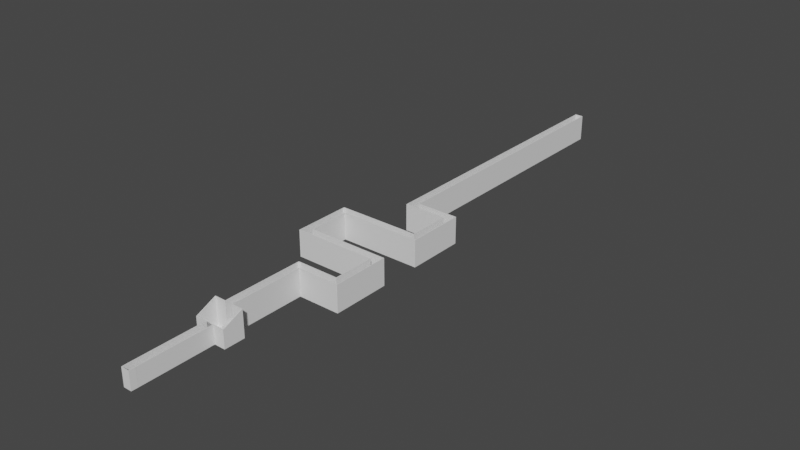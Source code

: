# Source: Module_V.0.3_Clean_1_.blend  (saved by Blender 2.82.7; exported with 4.5.12 LTS)
import bpy
from mathutils import Matrix  # noqa: F401  (used for matrix-valued properties, if any)

bpy.ops.wm.read_factory_settings(use_empty=True)
scene = bpy.context.scene
scene.name = 'Scene'

# ---- collections
col_collection = bpy.data.collections.new('Collection'); scene.collection.children.link(col_collection)

# ---- node groups
ng_auto_smooth = bpy.data.node_groups.new('Auto Smooth', 'GeometryNodeTree')
_s = ng_auto_smooth.interface.new_socket(name='Geometry', in_out='OUTPUT', socket_type='NodeSocketGeometry')
_s = ng_auto_smooth.interface.new_socket(name='Geometry', in_out='INPUT', socket_type='NodeSocketGeometry')
_s = ng_auto_smooth.interface.new_socket(name='Angle', in_out='INPUT', socket_type='NodeSocketFloat')
_s.subtype = 'ANGLE'
_s.min_value = 0.0
_s.max_value = 3.142
ng_auto_smooth.is_modifier = True
_N = ng_auto_smooth.nodes; _L = ng_auto_smooth.links
n0 = _N.new('NodeGroupOutput'); n0.name = 'Group Output'; n0.location = (480, -100)
n1 = _N.new('NodeGroupInput'); n1.name = 'Group Input'; n1.location = (-420, -300)
n2 = _N.new('NodeGroupInput'); n2.name = 'Group Input.001'; n2.location = (-60, -100)
n3 = _N.new('GeometryNodeSetShadeSmooth'); n3.name = 'Set Shade Smooth'; n3.location = (120, -100)
n3.domain = 'EDGE'
n4 = _N.new('GeometryNodeSetShadeSmooth'); n4.name = 'Set Shade Smooth.001'; n4.location = (300, -100)
n5 = _N.new('GeometryNodeInputMeshEdgeAngle'); n5.name = 'Edge Angle'; n5.location = (-420, -220)
n6 = _N.new('GeometryNodeInputEdgeSmooth'); n6.name = 'Is Edge Smooth'; n6.location = (-60, -160)
n7 = _N.new('GeometryNodeInputShadeSmooth'); n7.name = 'Is Face Smooth'; n7.location = (-240, -340)
n8 = _N.new('FunctionNodeBooleanMath'); n8.name = 'Boolean Math'; n8.location = (-60, -220)
n9 = _N.new('FunctionNodeCompare'); n9.name = 'Compare'; n9.location = (-240, -180)
n9.operation = 'LESS_EQUAL'
_L.new(n5.outputs[0], n9.inputs[0])
_L.new(n4.outputs[0], n0.inputs[0])
_L.new(n1.outputs[1], n9.inputs[1])
_L.new(n9.outputs[0], n8.inputs[0])
_L.new(n7.outputs[0], n8.inputs[1])
_L.new(n2.outputs[0], n3.inputs[0])
_L.new(n6.outputs[0], n3.inputs[1])
_L.new(n3.outputs[0], n4.inputs[0])
_L.new(n8.outputs[0], n3.inputs[2])
n0.is_active_output = True

# ---- world
world_world = bpy.data.worlds.new('World'); scene.world = world_world
world_world.use_nodes = True; world_world.node_tree.nodes.clear()
_N = world_world.node_tree.nodes; _L = world_world.node_tree.links
n0 = _N.new('ShaderNodeOutputWorld'); n0.name = 'World Output'; n0.location = (300, 300)
n1 = _N.new('ShaderNodeBackground'); n1.name = 'Background'; n1.location = (10, 300)
n1.inputs[0].default_value = (0.05088, 0.05088, 0.05088, 1.0)
_L.new(n1.outputs[0], n0.inputs[0])
n0.is_active_output = True
world_world.color = (0.05088, 0.05088, 0.05088)
world_world.use_sun_shadow = False
world_world.sun_shadow_jitter_overblur = 0.0

# ---- meshes
me_cube_001 = bpy.data.meshes.new('Cube.001')
me_cube_001.from_pydata([(-1.0, -1.0, -1.0), (-1.0, -1.0, 1.0), (-1.0, 1.0, -1.0), (-1.0, 1.0, 1.0), (1.0, -1.0, -1.0), (1.0, -1.0, 1.0), (1.0, 1.0, -1.0), (1.0, 1.0, 1.0), (-1.0, 1.308, 1.0), (-1.0, 1.308, -1.0), (1.0, 1.308, -1.0), (1.0, 1.308, 1.0), (-1.0, 1.0, 1.0), (1.0, 1.0, 1.0), (-1.0, 1.308, 1.0), (1.0, 1.308, 1.0)], [], [(0, 1, 3, 2), (7, 6, 10, 11), (6, 7, 5, 4), (4, 5, 1, 0), (2, 6, 4, 0), (7, 3, 1, 5), (9, 8, 11, 10), (6, 2, 9, 10), (7, 11, 15, 13), (2, 3, 8, 9), (12, 13, 15, 14), (3, 7, 13, 12), (11, 8, 14, 15), (8, 3, 12, 14)])
_uv = me_cube_001.uv_layers.new(name='UVMap')
_uv.uv.foreach_set('vector', [0.375, 0.0, 0.625, 0.0, 0.625, 0.25, 0.375, 0.25, 0.625, 0.5, 0.375, 0.5, 0.375, 0.5, 0.625, 0.5, 0.375, 0.5, 0.625, 0.5, 0.625, 0.75, 0.375, 0.75, 0.375, 0.75, 0.625, 0.75, 0.625, 1.0, 0.375, 1.0, 0.125, 0.5, 0.375, 0.5, 0.375, 0.75, 0.125, 0.75, 0.625, 0.5, 0.875, 0.5, 0.875, 0.75, 0.625, 0.75, 0.375, 0.25, 0.625, 0.25, 0.625, 0.5, 0.375, 0.5, 0.375, 0.5, 0.125, 0.5, 0.125, 0.5, 0.375, 0.5, 0.625, 0.5, 0.625, 0.5, 0.625, 0.5, 0.625, 0.5, 0.375, 0.25, 0.625, 0.25, 0.625, 0.25, 0.375, 0.25, 0.875, 0.5, 0.625, 0.5, 0.625, 0.5, 0.875, 0.5, 0.875, 0.5, 0.625, 0.5, 0.625, 0.5, 0.875, 0.5, 0.625, 0.5, 0.625, 0.25, 0.625, 0.25, 0.625, 0.5, 0.625, 0.25, 0.625, 0.25, 0.625, 0.25, 0.625, 0.25])
me_cube_001.use_remesh_fix_poles = True
me_cube_001.use_remesh_preserve_attributes = False
me_cube_001.use_mirror_vertex_groups = False
me_cube_001.update()
me_cube_002 = bpy.data.meshes.new('Cube.002')
me_cube_002.from_pydata([(-0.2116, -1.0, -7.519), (-0.2116, -1.0, 1.0), (-0.2116, 1.0, -7.519), (-0.2116, 1.0, 1.0), (1.0, -1.0, -7.519), (1.0, -1.0, 1.0), (1.0, 1.0, -7.519), (1.0, 1.0, 1.0)], [], [(0, 1, 3, 2), (2, 3, 7, 6), (6, 7, 5, 4), (4, 5, 1, 0), (2, 6, 4, 0), (7, 3, 1, 5)])
_uv = me_cube_002.uv_layers.new(name='UVMap')
_uv.uv.foreach_set('vector', [0.375, 0.0, 0.625, 0.0, 0.625, 0.25, 0.375, 0.25, 0.375, 0.25, 0.625, 0.25, 0.625, 0.5, 0.375, 0.5, 0.375, 0.5, 0.625, 0.5, 0.625, 0.75, 0.375, 0.75, 0.375, 0.75, 0.625, 0.75, 0.625, 1.0, 0.375, 1.0, 0.125, 0.5, 0.375, 0.5, 0.375, 0.75, 0.125, 0.75, 0.625, 0.5, 0.875, 0.5, 0.875, 0.75, 0.625, 0.75])
me_cube_002.use_remesh_fix_poles = True
me_cube_002.use_remesh_preserve_attributes = False
me_cube_002.use_mirror_vertex_groups = False
me_cube_002.update()
me_cube_003 = bpy.data.meshes.new('Cube.003')
me_cube_003.from_pydata([(-0.2116, -1.0, -1.0), (-0.2116, -1.0, 7.519), (-0.8034, 1.0, -1.0), (-0.8034, 1.0, 7.519), (1.0, -1.0, -1.0), (1.0, -1.0, 7.519), (1.0, 1.0, -1.0), (1.0, 1.0, 7.519)], [], [(0, 1, 3, 2), (2, 3, 7, 6), (6, 7, 5, 4), (4, 5, 1, 0), (2, 6, 4, 0), (7, 3, 1, 5)])
_uv = me_cube_003.uv_layers.new(name='UVMap')
_uv.uv.foreach_set('vector', [0.375, 0.0, 0.625, 0.0, 0.625, 0.25, 0.375, 0.25, 0.375, 0.25, 0.625, 0.25, 0.625, 0.5, 0.375, 0.5, 0.375, 0.5, 0.625, 0.5, 0.625, 0.75, 0.375, 0.75, 0.375, 0.75, 0.625, 0.75, 0.625, 1.0, 0.375, 1.0, 0.125, 0.5, 0.375, 0.5, 0.375, 0.75, 0.125, 0.75, 0.625, 0.5, 0.875, 0.5, 0.875, 0.75, 0.625, 0.75])
me_cube_003.use_remesh_fix_poles = True
me_cube_003.use_remesh_preserve_attributes = False
me_cube_003.use_mirror_vertex_groups = False
me_cube_003.update()
me_cube_004 = bpy.data.meshes.new('Cube.004')
me_cube_004.from_pydata([(-1.0, -1.0, -0.02815), (-1.0, -1.0, 0.02815), (-1.0, 1.0, -0.02815), (-1.0, 1.0, 0.02815), (1.0, -1.0, -0.02815), (1.0, -1.0, 0.02815), (1.0, 1.0, -0.02815), (1.0, 1.0, 0.02815)], [], [(0, 1, 3, 2), (6, 7, 5, 4), (4, 5, 1, 0), (2, 6, 4, 0), (7, 3, 1, 5), (2, 3, 7, 6)])
_uv = me_cube_004.uv_layers.new(name='UVMap')
_uv.uv.foreach_set('vector', [0.375, 0.0, 0.625, 0.0, 0.625, 0.25, 0.375, 0.25, 0.375, 0.5, 0.625, 0.5, 0.625, 0.75, 0.375, 0.75, 0.375, 0.75, 0.625, 0.75, 0.625, 1.0, 0.375, 1.0, 0.125, 0.5, 0.375, 0.5, 0.375, 0.75, 0.125, 0.75, 0.625, 0.5, 0.875, 0.5, 0.875, 0.75, 0.625, 0.75, 0.125, 0.5, 0.875, 0.5, 0.625, 0.5, 0.375, 0.5])
me_cube_004.use_remesh_fix_poles = True
me_cube_004.use_remesh_preserve_attributes = False
me_cube_004.use_mirror_vertex_groups = False
me_cube_004.update()
me_cube_005 = bpy.data.meshes.new('Cube.005')
me_cube_005.from_pydata([(-0.2116, -1.0, -7.519), (-0.2116, -1.0, 1.0), (-0.8034, 1.0, -7.519), (-0.8034, 1.0, 1.0), (1.0, -1.0, -7.519), (1.0, -1.0, 1.0), (1.0, 1.0, -7.519), (1.0, 1.0, 1.0)], [], [(0, 1, 3, 2), (2, 3, 7, 6), (6, 7, 5, 4), (4, 5, 1, 0), (2, 6, 4, 0), (7, 3, 1, 5)])
_uv = me_cube_005.uv_layers.new(name='UVMap')
_uv.uv.foreach_set('vector', [0.375, 0.0, 0.625, 0.0, 0.625, 0.25, 0.375, 0.25, 0.375, 0.25, 0.625, 0.25, 0.625, 0.5, 0.375, 0.5, 0.375, 0.5, 0.625, 0.5, 0.625, 0.75, 0.375, 0.75, 0.375, 0.75, 0.625, 0.75, 0.625, 1.0, 0.375, 1.0, 0.125, 0.5, 0.375, 0.5, 0.375, 0.75, 0.125, 0.75, 0.625, 0.5, 0.875, 0.5, 0.875, 0.75, 0.625, 0.75])
me_cube_005.use_remesh_fix_poles = True
me_cube_005.use_remesh_preserve_attributes = False
me_cube_005.use_mirror_vertex_groups = False
me_cube_005.update()
me_cube_006 = bpy.data.meshes.new('Cube.006')
me_cube_006.from_pydata([(30.0, -300.0, 144.9), (34.26, -300.0, 144.9), (30.0, 300.0, 144.9), (34.26, 300.0, 144.9), (30.0, -300.0, -0.5), (34.26, -300.0, -0.5), (30.0, 300.0, -0.5), (34.26, 300.0, -0.5)], [], [(0, 1, 3, 2), (2, 3, 7, 6), (6, 7, 5, 4), (4, 5, 1, 0), (2, 6, 4, 0), (7, 3, 1, 5)])
_uv = me_cube_006.uv_layers.new(name='UVMap')
_uv.uv.foreach_set('vector', [0.375, 0.0, 0.625, 0.0, 0.625, 0.25, 0.375, 0.25, 0.375, 0.25, 0.625, 0.25, 0.625, 0.5, 0.375, 0.5, 0.375, 0.5, 0.625, 0.5, 0.625, 0.75, 0.375, 0.75, 0.375, 0.75, 0.625, 0.75, 0.625, 1.0, 0.375, 1.0, 0.125, 0.5, 0.375, 0.5, 0.375, 0.75, 0.125, 0.75, 0.625, 0.5, 0.875, 0.5, 0.875, 0.75, 0.625, 0.75])
me_cube_006.use_remesh_fix_poles = True
me_cube_006.use_remesh_preserve_attributes = False
me_cube_006.use_mirror_vertex_groups = False
me_cube_006.update()
me_cube_007 = bpy.data.meshes.new('Cube.007')
me_cube_007.from_pydata([(-0.2116, -1.0, -1.0), (-0.2116, -1.0, 7.519), (-0.2116, 1.0, -1.0), (-0.2116, 1.0, 7.519), (1.0, -1.0, -1.0), (1.0, -1.0, 7.519), (1.0, 1.0, -1.0), (1.0, 1.0, 7.519)], [], [(0, 1, 3, 2), (2, 3, 7, 6), (6, 7, 5, 4), (4, 5, 1, 0), (2, 6, 4, 0), (7, 3, 1, 5)])
_uv = me_cube_007.uv_layers.new(name='UVMap')
_uv.uv.foreach_set('vector', [0.375, 0.0, 0.625, 0.0, 0.625, 0.25, 0.375, 0.25, 0.375, 0.25, 0.625, 0.25, 0.625, 0.5, 0.375, 0.5, 0.375, 0.5, 0.625, 0.5, 0.625, 0.75, 0.375, 0.75, 0.375, 0.75, 0.625, 0.75, 0.625, 1.0, 0.375, 1.0, 0.125, 0.5, 0.375, 0.5, 0.375, 0.75, 0.125, 0.75, 0.625, 0.5, 0.875, 0.5, 0.875, 0.75, 0.625, 0.75])
me_cube_007.use_remesh_fix_poles = True
me_cube_007.use_remesh_preserve_attributes = False
me_cube_007.use_mirror_vertex_groups = False
me_cube_007.update()
me_cube_008 = bpy.data.meshes.new('Cube.008')
me_cube_008.from_pydata([(-0.2116, -1.0, -1.0), (-0.2116, -1.0, 7.519), (-0.2116, 1.0, -1.0), (-0.2116, 1.0, 7.519), (1.0, -1.0, -1.0), (1.0, -1.0, 7.519), (1.0, 1.0, -1.0), (1.0, 1.0, 7.519)], [], [(0, 1, 3, 2), (2, 3, 7, 6), (6, 7, 5, 4), (4, 5, 1, 0), (2, 6, 4, 0), (7, 3, 1, 5)])
_uv = me_cube_008.uv_layers.new(name='UVMap')
_uv.uv.foreach_set('vector', [0.375, 0.0, 0.625, 0.0, 0.625, 0.25, 0.375, 0.25, 0.375, 0.25, 0.625, 0.25, 0.625, 0.5, 0.375, 0.5, 0.375, 0.5, 0.625, 0.5, 0.625, 0.75, 0.375, 0.75, 0.375, 0.75, 0.625, 0.75, 0.625, 1.0, 0.375, 1.0, 0.125, 0.5, 0.375, 0.5, 0.375, 0.75, 0.125, 0.75, 0.625, 0.5, 0.875, 0.5, 0.875, 0.75, 0.625, 0.75])
me_cube_008.use_remesh_fix_poles = True
me_cube_008.use_remesh_preserve_attributes = False
me_cube_008.use_mirror_vertex_groups = False
me_cube_008.update()
me_cube_009 = bpy.data.meshes.new('Cube.009')
me_cube_009.from_pydata([(-0.8034, -1.0, -1.0), (-0.8034, -1.0, 7.519), (-0.8034, 1.0, -1.0), (-0.8034, 1.0, 7.519), (1.0, -1.0, -1.0), (1.0, -1.0, 7.519), (1.0, 1.0, -1.0), (1.0, 1.0, 7.519)], [], [(0, 1, 3, 2), (2, 3, 7, 6), (6, 7, 5, 4), (4, 5, 1, 0), (2, 6, 4, 0), (7, 3, 1, 5)])
_uv = me_cube_009.uv_layers.new(name='UVMap')
_uv.uv.foreach_set('vector', [0.375, 0.0, 0.625, 0.0, 0.625, 0.25, 0.375, 0.25, 0.375, 0.25, 0.625, 0.25, 0.625, 0.5, 0.375, 0.5, 0.375, 0.5, 0.625, 0.5, 0.625, 0.75, 0.375, 0.75, 0.375, 0.75, 0.625, 0.75, 0.625, 1.0, 0.375, 1.0, 0.125, 0.5, 0.375, 0.5, 0.375, 0.75, 0.125, 0.75, 0.625, 0.5, 0.875, 0.5, 0.875, 0.75, 0.625, 0.75])
me_cube_009.use_remesh_fix_poles = True
me_cube_009.use_remesh_preserve_attributes = False
me_cube_009.use_mirror_vertex_groups = False
me_cube_009.update()
me_cube_010 = bpy.data.meshes.new('Cube.010')
me_cube_010.from_pydata([(-0.8034, -1.0, -1.0), (-0.8034, -1.0, 7.519), (-0.8034, 1.0, -1.0), (-0.8034, 1.0, 7.519), (1.0, -1.0, -1.0), (1.0, -1.0, 7.519), (1.0, 1.0, -1.0), (1.0, 1.0, 7.519)], [], [(0, 1, 3, 2), (2, 3, 7, 6), (6, 7, 5, 4), (4, 5, 1, 0), (2, 6, 4, 0), (7, 3, 1, 5)])
_uv = me_cube_010.uv_layers.new(name='UVMap')
_uv.uv.foreach_set('vector', [0.375, 0.0, 0.625, 0.0, 0.625, 0.25, 0.375, 0.25, 0.375, 0.25, 0.625, 0.25, 0.625, 0.5, 0.375, 0.5, 0.375, 0.5, 0.625, 0.5, 0.625, 0.75, 0.375, 0.75, 0.375, 0.75, 0.625, 0.75, 0.625, 1.0, 0.375, 1.0, 0.125, 0.5, 0.375, 0.5, 0.375, 0.75, 0.125, 0.75, 0.625, 0.5, 0.875, 0.5, 0.875, 0.75, 0.625, 0.75])
me_cube_010.use_remesh_fix_poles = True
me_cube_010.use_remesh_preserve_attributes = False
me_cube_010.use_mirror_vertex_groups = False
me_cube_010.update()
me_cube_011 = bpy.data.meshes.new('Cube.011')
me_cube_011.from_pydata([(-1.0, -1.154, -1.0), (-1.0, -1.154, 100.0), (-1.0, 1.0, -1.0), (-1.0, 1.0, 100.0), (1.0, -1.154, -1.0), (1.0, -1.154, 100.0), (1.0, 1.0, -1.0), (1.0, 1.0, 100.0), (-1.0, 1.308, 1.0), (-1.0, 1.308, -1.0), (1.0, 1.308, -1.0), (1.0, 1.308, 1.0), (-1.0, 1.0, 100.0), (1.0, 1.0, 100.0), (-1.0, 1.308, 100.0), (1.0, 1.308, 100.0)], [], [(0, 1, 3, 2), (7, 6, 10, 11), (6, 7, 5, 4), (4, 5, 1, 0), (2, 6, 4, 0), (7, 3, 1, 5), (9, 8, 11, 10), (6, 2, 9, 10), (7, 11, 15, 13), (2, 3, 8, 9), (12, 13, 15, 14), (3, 7, 13, 12), (11, 8, 14, 15), (8, 3, 12, 14)])
_uv = me_cube_011.uv_layers.new(name='UVMap')
_uv.uv.foreach_set('vector', [0.375, 0.0, 0.625, 0.0, 0.625, 0.25, 0.375, 0.25, 0.625, 0.5, 0.375, 0.5, 0.375, 0.5, 0.625, 0.5, 0.375, 0.5, 0.625, 0.5, 0.625, 0.75, 0.375, 0.75, 0.375, 0.75, 0.625, 0.75, 0.625, 1.0, 0.375, 1.0, 0.125, 0.5, 0.375, 0.5, 0.375, 0.75, 0.125, 0.75, 0.625, 0.5, 0.875, 0.5, 0.875, 0.75, 0.625, 0.75, 0.375, 0.25, 0.625, 0.25, 0.625, 0.5, 0.375, 0.5, 0.375, 0.5, 0.125, 0.5, 0.125, 0.5, 0.375, 0.5, 0.625, 0.5, 0.625, 0.5, 0.625, 0.5, 0.625, 0.5, 0.375, 0.25, 0.625, 0.25, 0.625, 0.25, 0.375, 0.25, 0.875, 0.5, 0.625, 0.5, 0.625, 0.5, 0.875, 0.5, 0.875, 0.5, 0.625, 0.5, 0.625, 0.5, 0.875, 0.5, 0.625, 0.5, 0.625, 0.25, 0.625, 0.25, 0.625, 0.5, 0.625, 0.25, 0.625, 0.25, 0.625, 0.25, 0.625, 0.25])
me_cube_011.use_remesh_fix_poles = True
me_cube_011.use_remesh_preserve_attributes = False
me_cube_011.use_mirror_vertex_groups = False
me_cube_011.update()
me_cube_012 = bpy.data.meshes.new('Cube.012')
me_cube_012.from_pydata([(-0.8018, -1.0, -7.519), (-0.8018, -1.0, 1.0), (-0.8018, 1.2, -7.519), (-0.8018, 1.2, 1.0), (1.0, -1.0, -7.519), (1.0, -1.0, 1.0), (1.0, 1.2, -7.519), (1.0, 1.2, 1.0)], [], [(0, 1, 3, 2), (2, 3, 7, 6), (6, 7, 5, 4), (4, 5, 1, 0), (2, 6, 4, 0), (7, 3, 1, 5)])
_uv = me_cube_012.uv_layers.new(name='UVMap')
_uv.uv.foreach_set('vector', [0.375, 0.0, 0.625, 0.0, 0.625, 0.25, 0.375, 0.25, 0.375, 0.25, 0.625, 0.25, 0.625, 0.5, 0.375, 0.5, 0.375, 0.5, 0.625, 0.5, 0.625, 0.75, 0.375, 0.75, 0.375, 0.75, 0.625, 0.75, 0.625, 1.0, 0.375, 1.0, 0.125, 0.5, 0.375, 0.5, 0.375, 0.75, 0.125, 0.75, 0.625, 0.5, 0.875, 0.5, 0.875, 0.75, 0.625, 0.75])
me_cube_012.use_remesh_fix_poles = True
me_cube_012.use_remesh_preserve_attributes = False
me_cube_012.use_mirror_vertex_groups = False
me_cube_012.update()
me_cube_013 = bpy.data.meshes.new('Cube.013')
me_cube_013.from_pydata([(-0.8018, -1.0, -1.0), (-0.8018, -1.0, 7.519), (-0.8018, 1.0, -1.0), (-0.8018, 1.0, 7.519), (1.0, -1.0, -1.0), (1.0, -1.0, 7.519), (1.0, 1.0, -1.0), (1.0, 1.0, 7.519)], [], [(0, 1, 3, 2), (2, 3, 7, 6), (6, 7, 5, 4), (4, 5, 1, 0), (2, 6, 4, 0), (7, 3, 1, 5)])
_uv = me_cube_013.uv_layers.new(name='UVMap')
_uv.uv.foreach_set('vector', [0.375, 0.0, 0.625, 0.0, 0.625, 0.25, 0.375, 0.25, 0.375, 0.25, 0.625, 0.25, 0.625, 0.5, 0.375, 0.5, 0.375, 0.5, 0.625, 0.5, 0.625, 0.75, 0.375, 0.75, 0.375, 0.75, 0.625, 0.75, 0.625, 1.0, 0.375, 1.0, 0.125, 0.5, 0.375, 0.5, 0.375, 0.75, 0.125, 0.75, 0.625, 0.5, 0.875, 0.5, 0.875, 0.75, 0.625, 0.75])
me_cube_013.use_remesh_fix_poles = True
me_cube_013.use_remesh_preserve_attributes = False
me_cube_013.use_mirror_vertex_groups = False
me_cube_013.update()
me_cube_014 = bpy.data.meshes.new('Cube.014')
me_cube_014.from_pydata([(-1.0, -1.154, -1.0), (-1.0, -1.154, 100.0), (-1.0, 1.0, -1.0), (-1.0, 1.0, 100.0), (1.0, -1.154, -1.0), (1.0, -1.154, 100.0), (1.0, 1.0, -1.0), (1.0, 1.0, 100.0), (-1.0, 1.308, 1.0), (-1.0, 1.308, -1.0), (1.0, 1.308, -1.0), (1.0, 1.308, 1.0), (-1.0, 1.0, 100.0), (1.0, 1.0, 100.0), (-1.0, 1.308, 100.0), (1.0, 1.308, 100.0)], [], [(0, 1, 3, 2), (7, 6, 10, 11), (6, 7, 5, 4), (4, 5, 1, 0), (2, 6, 4, 0), (7, 3, 1, 5), (9, 8, 11, 10), (6, 2, 9, 10), (7, 11, 15, 13), (2, 3, 8, 9), (12, 13, 15, 14), (3, 7, 13, 12), (11, 8, 14, 15), (8, 3, 12, 14)])
_uv = me_cube_014.uv_layers.new(name='UVMap')
_uv.uv.foreach_set('vector', [0.375, 0.0, 0.625, 0.0, 0.625, 0.25, 0.375, 0.25, 0.625, 0.5, 0.375, 0.5, 0.375, 0.5, 0.625, 0.5, 0.375, 0.5, 0.625, 0.5, 0.625, 0.75, 0.375, 0.75, 0.375, 0.75, 0.625, 0.75, 0.625, 1.0, 0.375, 1.0, 0.125, 0.5, 0.375, 0.5, 0.375, 0.75, 0.125, 0.75, 0.625, 0.5, 0.875, 0.5, 0.875, 0.75, 0.625, 0.75, 0.375, 0.25, 0.625, 0.25, 0.625, 0.5, 0.375, 0.5, 0.375, 0.5, 0.125, 0.5, 0.125, 0.5, 0.375, 0.5, 0.625, 0.5, 0.625, 0.5, 0.625, 0.5, 0.625, 0.5, 0.375, 0.25, 0.625, 0.25, 0.625, 0.25, 0.375, 0.25, 0.875, 0.5, 0.625, 0.5, 0.625, 0.5, 0.875, 0.5, 0.875, 0.5, 0.625, 0.5, 0.625, 0.5, 0.875, 0.5, 0.625, 0.5, 0.625, 0.25, 0.625, 0.25, 0.625, 0.5, 0.625, 0.25, 0.625, 0.25, 0.625, 0.25, 0.625, 0.25])
me_cube_014.use_remesh_fix_poles = True
me_cube_014.use_remesh_preserve_attributes = False
me_cube_014.use_mirror_vertex_groups = False
me_cube_014.update()
me_cube_015 = bpy.data.meshes.new('Cube.015')
me_cube_015.from_pydata([(-0.8017, -6.46, -1.0), (-0.8017, -6.46, 7.519), (-0.8017, 1.0, -1.0), (-0.8017, 1.0, 7.519), (1.0, -6.46, -1.0), (1.0, -6.46, 7.519), (1.0, 1.0, -1.0), (1.0, 1.0, 7.519)], [], [(0, 1, 3, 2), (2, 3, 7, 6), (6, 7, 5, 4), (4, 5, 1, 0), (2, 6, 4, 0), (7, 3, 1, 5)])
_uv = me_cube_015.uv_layers.new(name='UVMap')
_uv.uv.foreach_set('vector', [0.375, 0.0, 0.625, 0.0, 0.625, 0.25, 0.375, 0.25, 0.375, 0.25, 0.625, 0.25, 0.625, 0.5, 0.375, 0.5, 0.375, 0.5, 0.625, 0.5, 0.625, 0.75, 0.375, 0.75, 0.375, 0.75, 0.625, 0.75, 0.625, 1.0, 0.375, 1.0, 0.125, 0.5, 0.375, 0.5, 0.375, 0.75, 0.125, 0.75, 0.625, 0.5, 0.875, 0.5, 0.875, 0.75, 0.625, 0.75])
me_cube_015.use_remesh_fix_poles = True
me_cube_015.use_remesh_preserve_attributes = False
me_cube_015.use_mirror_vertex_groups = False
me_cube_015.update()
me_cube_016 = bpy.data.meshes.new('Cube.016')
me_cube_016.from_pydata([(-0.9009, -3.922, -4.259), (-0.9009, -3.922, 4.259), (-0.9009, 3.73, -4.259), (-0.9009, 3.73, 4.259), (0.9009, -3.922, -4.259), (0.9009, -3.922, 4.259), (0.9009, 3.73, -4.259), (0.9009, 3.73, 4.259)], [], [(0, 1, 3, 2), (2, 3, 7, 6), (6, 7, 5, 4), (4, 5, 1, 0), (2, 6, 4, 0), (7, 3, 1, 5)])
_uv = me_cube_016.uv_layers.new(name='UVMap')
_uv.uv.foreach_set('vector', [0.375, 0.0, 0.625, 0.0, 0.625, 0.25, 0.375, 0.25, 0.375, 0.25, 0.625, 0.25, 0.625, 0.5, 0.375, 0.5, 0.375, 0.5, 0.625, 0.5, 0.625, 0.75, 0.375, 0.75, 0.375, 0.75, 0.625, 0.75, 0.625, 1.0, 0.375, 1.0, 0.125, 0.5, 0.375, 0.5, 0.375, 0.75, 0.125, 0.75, 0.625, 0.5, 0.875, 0.5, 0.875, 0.75, 0.625, 0.75])
me_cube_016.use_remesh_fix_poles = True
me_cube_016.use_remesh_preserve_attributes = False
me_cube_016.use_mirror_vertex_groups = False
me_cube_016.update()
me_cube_017 = bpy.data.meshes.new('Cube.017')
me_cube_017.from_pydata([(-1.0, -1.154, -1.0), (-1.0, -1.154, 100.0), (-1.0, 1.0, -1.0), (-1.0, 1.0, 100.0), (1.0, -1.154, -1.0), (1.0, -1.154, 100.0), (1.0, 1.0, -1.0), (1.0, 1.0, 100.0), (-1.0, 1.308, 1.0), (-1.0, 1.308, -1.0), (1.0, 1.308, -1.0), (1.0, 1.308, 1.0), (-1.0, 1.0, 100.0), (1.0, 1.0, 100.0), (-1.0, 1.308, 100.0), (1.0, 1.308, 100.0)], [], [(0, 1, 3, 2), (7, 6, 10, 11), (6, 7, 5, 4), (4, 5, 1, 0), (2, 6, 4, 0), (7, 3, 1, 5), (9, 8, 11, 10), (6, 2, 9, 10), (7, 11, 15, 13), (2, 3, 8, 9), (12, 13, 15, 14), (3, 7, 13, 12), (11, 8, 14, 15), (8, 3, 12, 14)])
_uv = me_cube_017.uv_layers.new(name='UVMap')
_uv.uv.foreach_set('vector', [0.375, 0.0, 0.625, 0.0, 0.625, 0.25, 0.375, 0.25, 0.625, 0.5, 0.375, 0.5, 0.375, 0.5, 0.625, 0.5, 0.375, 0.5, 0.625, 0.5, 0.625, 0.75, 0.375, 0.75, 0.375, 0.75, 0.625, 0.75, 0.625, 1.0, 0.375, 1.0, 0.125, 0.5, 0.375, 0.5, 0.375, 0.75, 0.125, 0.75, 0.625, 0.5, 0.875, 0.5, 0.875, 0.75, 0.625, 0.75, 0.375, 0.25, 0.625, 0.25, 0.625, 0.5, 0.375, 0.5, 0.375, 0.5, 0.125, 0.5, 0.125, 0.5, 0.375, 0.5, 0.625, 0.5, 0.625, 0.5, 0.625, 0.5, 0.625, 0.5, 0.375, 0.25, 0.625, 0.25, 0.625, 0.25, 0.375, 0.25, 0.875, 0.5, 0.625, 0.5, 0.625, 0.5, 0.875, 0.5, 0.875, 0.5, 0.625, 0.5, 0.625, 0.5, 0.875, 0.5, 0.625, 0.5, 0.625, 0.25, 0.625, 0.25, 0.625, 0.5, 0.625, 0.25, 0.625, 0.25, 0.625, 0.25, 0.625, 0.25])
me_cube_017.use_remesh_fix_poles = True
me_cube_017.use_remesh_preserve_attributes = False
me_cube_017.use_mirror_vertex_groups = False
me_cube_017.update()
me_cube_018 = bpy.data.meshes.new('Cube.018')
me_cube_018.from_pydata([(-0.9009, -6.587, -4.259), (-0.9009, -6.587, 4.259), (-0.9009, 3.73, -4.259), (-0.9009, 3.73, 4.259), (0.9009, -6.587, -4.259), (0.9009, -6.587, 4.259), (0.9009, 3.73, -4.259), (0.9009, 3.73, 4.259)], [], [(0, 1, 3, 2), (2, 3, 7, 6), (6, 7, 5, 4), (4, 5, 1, 0), (2, 6, 4, 0), (7, 3, 1, 5)])
_uv = me_cube_018.uv_layers.new(name='UVMap')
_uv.uv.foreach_set('vector', [0.375, 0.0, 0.625, 0.0, 0.625, 0.25, 0.375, 0.25, 0.375, 0.25, 0.625, 0.25, 0.625, 0.5, 0.375, 0.5, 0.375, 0.5, 0.625, 0.5, 0.625, 0.75, 0.375, 0.75, 0.375, 0.75, 0.625, 0.75, 0.625, 1.0, 0.375, 1.0, 0.125, 0.5, 0.375, 0.5, 0.375, 0.75, 0.125, 0.75, 0.625, 0.5, 0.875, 0.5, 0.875, 0.75, 0.625, 0.75])
me_cube_018.use_remesh_fix_poles = True
me_cube_018.use_remesh_preserve_attributes = False
me_cube_018.use_mirror_vertex_groups = False
me_cube_018.update()
me_cube_019 = bpy.data.meshes.new('Cube.019')
me_cube_019.from_pydata([(-1.0, -1.154, -1.0), (-1.0, -1.154, 100.0), (-1.0, 0.7786, -1.0), (1.0, -1.154, -1.0), (1.0, -1.154, 100.0), (1.0, 0.7786, -1.0), (-1.0, 1.308, -1.0), (1.0, 1.308, -1.0), (-1.0, 0.7786, 100.0), (1.0, 0.7786, 100.0), (-1.0, 1.308, 100.0), (1.0, 1.308, 100.0), (-1.0, -0.62, -1.0), (-1.0, -0.62, 100.0), (1.0, -0.62, -1.0), (1.0, -0.62, 100.0)], [], [(14, 15, 4, 3), (3, 4, 1, 0), (12, 14, 3, 0), (15, 13, 1, 4), (11, 9, 5, 7), (5, 2, 6, 7), (8, 9, 11, 10), (10, 6, 2, 8), (5, 9, 8, 2), (0, 1, 13, 12), (13, 15, 14, 12)])
_uv = me_cube_019.uv_layers.new(name='UVMap')
_uv.uv.foreach_set('vector', [0.375, 0.7169, 0.625, 0.7169, 0.625, 0.75, 0.375, 0.75, 0.375, 0.75, 0.625, 0.75, 0.625, 1.0, 0.375, 1.0, 0.125, 0.7169, 0.375, 0.7169, 0.375, 0.75, 0.125, 0.75, 0.625, 0.7169, 0.875, 0.7169, 0.875, 0.75, 0.625, 0.75, 0.625, 0.5, 0.625, 0.5, 0.375, 0.5, 0.375, 0.5, 0.375, 0.5, 0.125, 0.5, 0.125, 0.5, 0.375, 0.5, 0.875, 0.5, 0.625, 0.5, 0.625, 0.5, 0.875, 0.5, 0.875, 0.5, 0.125, 0.5, 0.125, 0.5, 0.875, 0.5, 0.375, 0.5, 0.625, 0.5, 0.875, 0.5, 0.125, 0.5, 0.375, 0.0, 0.625, 0.0, 0.625, 0.0331, 0.375, 0.0331, 0.625, 0.0331, 0.625, 0.7169, 0.375, 0.7169, 0.375, 0.0331])
me_cube_019.use_remesh_fix_poles = True
me_cube_019.use_remesh_preserve_attributes = False
me_cube_019.use_mirror_vertex_groups = False
me_cube_019.update()
me_cube_020 = bpy.data.meshes.new('Cube.020')
me_cube_020.from_pydata([(-0.9009, -4.987, -4.259), (-0.9009, -4.987, 4.259), (-0.9009, 6.434, -4.259), (-0.9009, 6.434, 4.259), (0.9009, -4.987, -4.259), (0.9009, -4.987, 4.259), (0.9009, 6.434, -4.259), (0.9009, 6.434, 4.259)], [], [(0, 1, 3, 2), (2, 3, 7, 6), (6, 7, 5, 4), (4, 5, 1, 0), (2, 6, 4, 0), (7, 3, 1, 5)])
_uv = me_cube_020.uv_layers.new(name='UVMap')
_uv.uv.foreach_set('vector', [0.375, 0.0, 0.625, 0.0, 0.625, 0.25, 0.375, 0.25, 0.375, 0.25, 0.625, 0.25, 0.625, 0.5, 0.375, 0.5, 0.375, 0.5, 0.625, 0.5, 0.625, 0.75, 0.375, 0.75, 0.375, 0.75, 0.625, 0.75, 0.625, 1.0, 0.375, 1.0, 0.125, 0.5, 0.375, 0.5, 0.375, 0.75, 0.125, 0.75, 0.625, 0.5, 0.875, 0.5, 0.875, 0.75, 0.625, 0.75])
me_cube_020.use_remesh_fix_poles = True
me_cube_020.use_remesh_preserve_attributes = False
me_cube_020.use_mirror_vertex_groups = False
me_cube_020.update()
me_cube_021 = bpy.data.meshes.new('Cube.021')
me_cube_021.from_pydata([(-0.9009, -12.19, -4.259), (-0.9009, -12.19, 4.259), (-0.9009, 5.123, -4.259), (-0.9009, 5.123, 4.259), (0.9009, -12.19, -4.259), (0.9009, -12.19, 4.259), (0.9009, 5.123, -4.259), (0.9009, 5.123, 4.259)], [], [(0, 1, 3, 2), (2, 3, 7, 6), (6, 7, 5, 4), (4, 5, 1, 0), (2, 6, 4, 0), (7, 3, 1, 5)])
_uv = me_cube_021.uv_layers.new(name='UVMap')
_uv.uv.foreach_set('vector', [0.375, 0.0, 0.625, 0.0, 0.625, 0.25, 0.375, 0.25, 0.375, 0.25, 0.625, 0.25, 0.625, 0.5, 0.375, 0.5, 0.375, 0.5, 0.625, 0.5, 0.625, 0.75, 0.375, 0.75, 0.375, 0.75, 0.625, 0.75, 0.625, 1.0, 0.375, 1.0, 0.125, 0.5, 0.375, 0.5, 0.375, 0.75, 0.125, 0.75, 0.625, 0.5, 0.875, 0.5, 0.875, 0.75, 0.625, 0.75])
me_cube_021.use_remesh_fix_poles = True
me_cube_021.use_remesh_preserve_attributes = False
me_cube_021.use_mirror_vertex_groups = False
me_cube_021.update()
me_cube_022 = bpy.data.meshes.new('Cube.022')
me_cube_022.from_pydata([(-0.9009, -7.996, -4.26), (-0.9009, -7.996, 4.259), (-0.9009, 6.985, -4.259), (-0.9009, 6.985, 4.259), (0.9009, -7.996, -4.26), (0.9009, -7.996, 4.259), (0.9009, 6.985, -4.259), (0.9009, 6.985, 4.259)], [], [(0, 1, 3, 2), (2, 3, 7, 6), (6, 7, 5, 4), (4, 5, 1, 0), (2, 6, 4, 0), (7, 3, 1, 5)])
_uv = me_cube_022.uv_layers.new(name='UVMap')
_uv.uv.foreach_set('vector', [0.375, 0.0, 0.625, 0.0, 0.625, 0.25, 0.375, 0.25, 0.375, 0.25, 0.625, 0.25, 0.625, 0.5, 0.375, 0.5, 0.375, 0.5, 0.625, 0.5, 0.625, 0.75, 0.375, 0.75, 0.375, 0.75, 0.625, 0.75, 0.625, 1.0, 0.375, 1.0, 0.125, 0.5, 0.375, 0.5, 0.375, 0.75, 0.125, 0.75, 0.625, 0.5, 0.875, 0.5, 0.875, 0.75, 0.625, 0.75])
me_cube_022.use_remesh_fix_poles = True
me_cube_022.use_remesh_preserve_attributes = False
me_cube_022.use_mirror_vertex_groups = False
me_cube_022.update()
me_cube_023 = bpy.data.meshes.new('Cube.023')
me_cube_023.from_pydata([(-1.0, -1.154, -1.0), (-1.0, -1.154, 100.0), (-1.0, 1.0, -1.0), (-1.0, 1.0, 100.0), (1.0, -1.154, -1.0), (1.0, -1.154, 100.0), (1.0, 1.0, -1.0), (1.0, 1.0, 100.0), (-1.0, 1.308, 1.0), (-1.0, 1.308, -1.0), (1.0, 1.308, -1.0), (1.0, 1.308, 1.0), (-1.0, 1.0, 100.0), (1.0, 1.0, 100.0), (-1.0, 1.308, 100.0), (1.0, 1.308, 100.0)], [], [(0, 1, 3, 2), (7, 6, 10, 11), (6, 7, 5, 4), (4, 5, 1, 0), (2, 6, 4, 0), (7, 3, 1, 5), (9, 8, 11, 10), (6, 2, 9, 10), (7, 11, 15, 13), (2, 3, 8, 9), (12, 13, 15, 14), (3, 7, 13, 12), (11, 8, 14, 15), (8, 3, 12, 14)])
_uv = me_cube_023.uv_layers.new(name='UVMap')
_uv.uv.foreach_set('vector', [0.375, 0.0, 0.625, 0.0, 0.625, 0.25, 0.375, 0.25, 0.625, 0.5, 0.375, 0.5, 0.375, 0.5, 0.625, 0.5, 0.375, 0.5, 0.625, 0.5, 0.625, 0.75, 0.375, 0.75, 0.375, 0.75, 0.625, 0.75, 0.625, 1.0, 0.375, 1.0, 0.125, 0.5, 0.375, 0.5, 0.375, 0.75, 0.125, 0.75, 0.625, 0.5, 0.875, 0.5, 0.875, 0.75, 0.625, 0.75, 0.375, 0.25, 0.625, 0.25, 0.625, 0.5, 0.375, 0.5, 0.375, 0.5, 0.125, 0.5, 0.125, 0.5, 0.375, 0.5, 0.625, 0.5, 0.625, 0.5, 0.625, 0.5, 0.625, 0.5, 0.375, 0.25, 0.625, 0.25, 0.625, 0.25, 0.375, 0.25, 0.875, 0.5, 0.625, 0.5, 0.625, 0.5, 0.875, 0.5, 0.875, 0.5, 0.625, 0.5, 0.625, 0.5, 0.875, 0.5, 0.625, 0.5, 0.625, 0.25, 0.625, 0.25, 0.625, 0.5, 0.625, 0.25, 0.625, 0.25, 0.625, 0.25, 0.625, 0.25])
me_cube_023.use_remesh_fix_poles = True
me_cube_023.use_remesh_preserve_attributes = False
me_cube_023.use_mirror_vertex_groups = False
me_cube_023.update()
me_cube_024 = bpy.data.meshes.new('Cube.024')
me_cube_024.from_pydata([(-0.9009, -6.585, -4.259), (-0.9009, -6.585, 4.259), (-0.9009, 3.73, -4.259), (-0.9009, 3.73, 4.259), (0.9009, -6.585, -4.259), (0.9009, -6.585, 4.259), (0.9009, 3.73, -4.259), (0.9009, 3.73, 4.259)], [], [(0, 1, 3, 2), (2, 3, 7, 6), (6, 7, 5, 4), (4, 5, 1, 0), (2, 6, 4, 0), (7, 3, 1, 5)])
_uv = me_cube_024.uv_layers.new(name='UVMap')
_uv.uv.foreach_set('vector', [0.375, 0.0, 0.625, 0.0, 0.625, 0.25, 0.375, 0.25, 0.375, 0.25, 0.625, 0.25, 0.625, 0.5, 0.375, 0.5, 0.375, 0.5, 0.625, 0.5, 0.625, 0.75, 0.375, 0.75, 0.375, 0.75, 0.625, 0.75, 0.625, 1.0, 0.375, 1.0, 0.125, 0.5, 0.375, 0.5, 0.375, 0.75, 0.125, 0.75, 0.625, 0.5, 0.875, 0.5, 0.875, 0.75, 0.625, 0.75])
me_cube_024.use_remesh_fix_poles = True
me_cube_024.use_remesh_preserve_attributes = False
me_cube_024.use_mirror_vertex_groups = False
me_cube_024.update()
me_cube_025 = bpy.data.meshes.new('Cube.025')
me_cube_025.from_pydata([(-1.0, -3.123, -1.0), (-1.0, -3.123, 100.0), (-1.0, 1.0, -1.0), (-1.0, 1.0, 100.0), (1.0, -3.123, -1.0), (1.0, -3.123, 100.0), (1.0, 1.0, -1.0), (1.0, 1.0, 100.0), (-1.0, 1.308, 1.0), (-1.0, 1.308, -1.0), (1.0, 1.308, -1.0), (1.0, 1.308, 1.0), (-1.0, 1.0, 100.0), (1.0, 1.0, 100.0), (-1.0, 1.308, 100.0), (1.0, 1.308, 100.0)], [], [(0, 1, 3, 2), (7, 6, 10, 11), (6, 7, 5, 4), (4, 5, 1, 0), (2, 6, 4, 0), (7, 3, 1, 5), (9, 8, 11, 10), (6, 2, 9, 10), (7, 11, 15, 13), (2, 3, 8, 9), (12, 13, 15, 14), (3, 7, 13, 12), (11, 8, 14, 15), (8, 3, 12, 14)])
_uv = me_cube_025.uv_layers.new(name='UVMap')
_uv.uv.foreach_set('vector', [0.375, 0.0, 0.625, 0.0, 0.625, 0.25, 0.375, 0.25, 0.625, 0.5, 0.375, 0.5, 0.375, 0.5, 0.625, 0.5, 0.375, 0.5, 0.625, 0.5, 0.625, 0.75, 0.375, 0.75, 0.375, 0.75, 0.625, 0.75, 0.625, 1.0, 0.375, 1.0, 0.125, 0.5, 0.375, 0.5, 0.375, 0.75, 0.125, 0.75, 0.625, 0.5, 0.875, 0.5, 0.875, 0.75, 0.625, 0.75, 0.375, 0.25, 0.625, 0.25, 0.625, 0.5, 0.375, 0.5, 0.375, 0.5, 0.125, 0.5, 0.125, 0.5, 0.375, 0.5, 0.625, 0.5, 0.625, 0.5, 0.625, 0.5, 0.625, 0.5, 0.375, 0.25, 0.625, 0.25, 0.625, 0.25, 0.375, 0.25, 0.875, 0.5, 0.625, 0.5, 0.625, 0.5, 0.875, 0.5, 0.875, 0.5, 0.625, 0.5, 0.625, 0.5, 0.875, 0.5, 0.625, 0.5, 0.625, 0.25, 0.625, 0.25, 0.625, 0.5, 0.625, 0.25, 0.625, 0.25, 0.625, 0.25, 0.625, 0.25])
me_cube_025.use_remesh_fix_poles = True
me_cube_025.use_remesh_preserve_attributes = False
me_cube_025.use_mirror_vertex_groups = False
me_cube_025.update()
me_cube_026 = bpy.data.meshes.new('Cube.026')
me_cube_026.from_pydata([(-0.8017, -13.57, -1.0), (-0.8017, -13.57, 7.519), (-0.8017, 1.0, -1.0), (-0.8017, 1.0, 7.519), (1.0, -13.57, -1.0), (1.0, -13.57, 7.519), (1.0, 1.0, -1.0), (1.0, 1.0, 7.519)], [], [(0, 1, 3, 2), (2, 3, 7, 6), (6, 7, 5, 4), (4, 5, 1, 0), (2, 6, 4, 0), (7, 3, 1, 5)])
_uv = me_cube_026.uv_layers.new(name='UVMap')
_uv.uv.foreach_set('vector', [0.375, 0.0, 0.625, 0.0, 0.625, 0.25, 0.375, 0.25, 0.375, 0.25, 0.625, 0.25, 0.625, 0.5, 0.375, 0.5, 0.375, 0.5, 0.625, 0.5, 0.625, 0.75, 0.375, 0.75, 0.375, 0.75, 0.625, 0.75, 0.625, 1.0, 0.375, 1.0, 0.125, 0.5, 0.375, 0.5, 0.375, 0.75, 0.125, 0.75, 0.625, 0.5, 0.875, 0.5, 0.875, 0.75, 0.625, 0.75])
me_cube_026.use_remesh_fix_poles = True
me_cube_026.use_remesh_preserve_attributes = False
me_cube_026.use_mirror_vertex_groups = False
me_cube_026.update()
me_cube_027 = bpy.data.meshes.new('Cube.027')
me_cube_027.from_pydata([(-0.9009, -12.17, -4.259), (-0.9009, -12.17, 4.259), (-0.9009, 5.15, -4.259), (-0.9009, 5.15, 4.259), (0.9009, -12.17, -4.259), (0.9009, -12.17, 4.259), (0.9009, 5.15, -4.259), (0.9009, 5.15, 4.259)], [], [(0, 1, 3, 2), (2, 3, 7, 6), (6, 7, 5, 4), (4, 5, 1, 0), (2, 6, 4, 0), (7, 3, 1, 5)])
_uv = me_cube_027.uv_layers.new(name='UVMap')
_uv.uv.foreach_set('vector', [0.375, 0.0, 0.625, 0.0, 0.625, 0.25, 0.375, 0.25, 0.375, 0.25, 0.625, 0.25, 0.625, 0.5, 0.375, 0.5, 0.375, 0.5, 0.625, 0.5, 0.625, 0.75, 0.375, 0.75, 0.375, 0.75, 0.625, 0.75, 0.625, 1.0, 0.375, 1.0, 0.125, 0.5, 0.375, 0.5, 0.375, 0.75, 0.125, 0.75, 0.625, 0.5, 0.875, 0.5, 0.875, 0.75, 0.625, 0.75])
me_cube_027.use_remesh_fix_poles = True
me_cube_027.use_remesh_preserve_attributes = False
me_cube_027.use_mirror_vertex_groups = False
me_cube_027.update()
me_cube_028 = bpy.data.meshes.new('Cube.028')
me_cube_028.from_pydata([(-0.9009, -11.03, -4.259), (-0.9009, -11.03, 4.259), (-0.9009, 3.73, -4.259), (-0.9009, 3.73, 4.259), (0.9009, -11.03, -4.259), (0.9009, -11.03, 4.259), (0.9009, 3.73, -4.259), (0.9009, 3.73, 4.259)], [], [(0, 1, 3, 2), (2, 3, 7, 6), (6, 7, 5, 4), (4, 5, 1, 0), (2, 6, 4, 0), (7, 3, 1, 5)])
_uv = me_cube_028.uv_layers.new(name='UVMap')
_uv.uv.foreach_set('vector', [0.375, 0.0, 0.625, 0.0, 0.625, 0.25, 0.375, 0.25, 0.375, 0.25, 0.625, 0.25, 0.625, 0.5, 0.375, 0.5, 0.375, 0.5, 0.625, 0.5, 0.625, 0.75, 0.375, 0.75, 0.375, 0.75, 0.625, 0.75, 0.625, 1.0, 0.375, 1.0, 0.125, 0.5, 0.375, 0.5, 0.375, 0.75, 0.125, 0.75, 0.625, 0.5, 0.875, 0.5, 0.875, 0.75, 0.625, 0.75])
me_cube_028.use_remesh_fix_poles = True
me_cube_028.use_remesh_preserve_attributes = False
me_cube_028.use_mirror_vertex_groups = False
me_cube_028.update()
me_cube_033 = bpy.data.meshes.new('Cube.033')
me_cube_033.from_pydata([(-1.0, -1.615, -1.25), (-0.4345, -1.05, 0.75), (-1.0, 0.3846, -1.25), (-0.4345, -0.1808, 0.75), (1.0, -1.615, -1.25), (0.4345, -1.05, 0.75), (1.0, 0.3846, -1.25), (0.4345, -0.1808, 0.75), (-1.0, 0.6923, 0.75), (-1.0, 0.6922, -1.25), (1.0, 0.6922, -1.25), (1.0, 0.6923, 0.75), (-1.0, 0.3846, 0.75), (1.0, 0.3846, 0.75), (-1.0, 0.6923, 0.75), (1.0, 0.6923, 0.75), (-1.152, 0.3846, -1.25), (-1.107, -1.723, -1.25), (-1.107, -1.723, 0.75), (-1.152, 0.3846, 0.75), (1.152, 0.3846, 0.75), (1.152, 0.3846, -1.25), (1.107, -1.723, -1.25), (1.107, -1.723, 0.75), (-1.152, 0.6923, 0.75), (-1.152, 0.6922, -1.25), (1.152, 0.6923, 0.75), (1.152, 0.6922, -1.25), (-1.0, -1.615, 289.7), (-1.0, 0.3846, 289.7), (1.107, -1.723, 289.7), (1.0, -1.615, 289.7), (1.0, 0.3846, 289.7), (-1.107, -1.723, 289.7), (1.0, 0.6923, 289.7), (-1.0, 0.6923, 289.7), (-1.152, 0.3846, 289.7), (1.152, 0.3846, 289.7), (1.152, 0.6923, 289.7), (-1.152, 0.6923, 289.7), (-1.0, -1.615, 0.75), (-1.0, 0.3846, 0.75), (1.0, 0.3846, 0.75), (1.0, -1.615, 0.75), (-0.4345, -1.05, 3.957), (-0.4345, -0.1808, 3.957), (0.4345, -0.1808, 3.957), (0.4345, -1.05, 3.957)], [], [(8, 9, 25, 24), (10, 11, 26, 27), (41, 8, 35, 29), (9, 2, 16, 25), (2, 6, 4, 0), (5, 7, 46, 47), (9, 8, 11, 10), (6, 2, 9, 10), (42, 11, 15, 13), (40, 41, 29, 28), (12, 13, 15, 14), (41, 42, 13, 12), (11, 8, 14, 15), (8, 41, 12, 14), (17, 18, 19, 16), (20, 21, 27, 26), (21, 20, 23, 22), (22, 23, 18, 17), (16, 19, 24, 25), (42, 43, 31, 32), (43, 40, 28, 31), (6, 10, 27, 21), (0, 4, 22, 17), (26, 11, 34, 38), (2, 0, 17, 16), (4, 6, 21, 22), (32, 31, 30, 37), (31, 28, 33, 30), (29, 35, 39, 36), (28, 29, 36, 33), (34, 32, 37, 38), (24, 19, 36, 39), (8, 24, 39, 35), (19, 18, 33, 36), (18, 23, 30, 33), (11, 42, 32, 34), (23, 20, 37, 30), (20, 26, 38, 37), (1, 3, 41, 40), (3, 7, 42, 41), (7, 5, 43, 42), (5, 1, 40, 43), (46, 45, 44, 47), (3, 1, 44, 45), (1, 5, 47, 44), (7, 3, 45, 46)])
_uv = me_cube_033.uv_layers.new(name='UVMap')
_uv.uv.foreach_set('vector', [0.625, 0.25, 0.375, 0.25, 0.375, 0.25, 0.625, 0.25, 0.375, 0.5, 0.625, 0.5, 0.625, 0.5, 0.375, 0.5, 0.625, 0.25, 0.625, 0.25, 0.625, 0.25, 0.625, 0.25, 0.125, 0.5, 0.125, 0.5, 0.125, 0.5, 0.125, 0.5, 0.125, 0.5, 0.375, 0.5, 0.375, 0.75, 0.125, 0.75, 0.6421, 0.7329, 0.6421, 0.5171, 0.6421, 0.5171, 0.6421, 0.7329, 0.375, 0.25, 0.625, 0.25, 0.625, 0.5, 0.375, 0.5, 0.375, 0.5, 0.125, 0.5, 0.125, 0.5, 0.375, 0.5, 0.625, 0.5, 0.625, 0.5, 0.625, 0.5, 0.625, 0.5, 0.875, 0.75, 0.875, 0.5, 0.875, 0.5, 0.875, 0.75, 0.875, 0.5, 0.625, 0.5, 0.625, 0.5, 0.875, 0.5, 0.875, 0.5, 0.625, 0.5, 0.625, 0.5, 0.875, 0.5, 0.625, 0.5, 0.625, 0.25, 0.625, 0.25, 0.625, 0.5, 0.625, 0.25, 0.625, 0.25, 0.625, 0.25, 0.625, 0.25, 0.375, 0.0, 0.625, 0.0, 0.625, 0.25, 0.375, 0.25, 0.625, 0.5, 0.375, 0.5, 0.375, 0.5, 0.625, 0.5, 0.375, 0.5, 0.625, 0.5, 0.625, 0.75, 0.375, 0.75, 0.375, 0.75, 0.625, 0.75, 0.625, 1.0, 0.375, 1.0, 0.375, 0.25, 0.625, 0.25, 0.625, 0.25, 0.375, 0.25, 0.625, 0.5, 0.625, 0.75, 0.625, 0.75, 0.625, 0.5, 0.625, 0.75, 0.875, 0.75, 0.875, 0.75, 0.625, 0.75, 0.375, 0.5, 0.375, 0.5, 0.375, 0.5, 0.375, 0.5, 0.125, 0.75, 0.375, 0.75, 0.375, 0.75, 0.125, 0.75, 0.625, 0.5, 0.625, 0.5, 0.625, 0.5, 0.625, 0.5, 0.125, 0.5, 0.125, 0.75, 0.125, 0.75, 0.125, 0.5, 0.375, 0.75, 0.375, 0.5, 0.375, 0.5, 0.375, 0.75, 0.625, 0.5, 0.625, 0.75, 0.625, 0.75, 0.625, 0.5, 0.625, 0.75, 0.875, 0.75, 0.875, 0.75, 0.625, 0.75, 0.625, 0.25, 0.625, 0.25, 0.625, 0.25, 0.625, 0.25, 0.875, 0.75, 0.875, 0.5, 0.875, 0.5, 0.875, 0.75, 0.625, 0.5, 0.625, 0.5, 0.625, 0.5, 0.625, 0.5, 0.625, 0.25, 0.625, 0.25, 0.625, 0.25, 0.625, 0.25, 0.625, 0.25, 0.625, 0.25, 0.625, 0.25, 0.625, 0.25, 0.625, 0.25, 0.625, 0.0, 0.625, 0.0, 0.625, 0.25, 0.625, 1.0, 0.625, 0.75, 0.625, 0.75, 0.625, 1.0, 0.625, 0.5, 0.625, 0.5, 0.625, 0.5, 0.625, 0.5, 0.625, 0.75, 0.625, 0.5, 0.625, 0.5, 0.625, 0.75, 0.625, 0.5, 0.625, 0.5, 0.625, 0.5, 0.625, 0.5, 0.8579, 0.7329, 0.8579, 0.5171, 0.875, 0.5, 0.875, 0.75, 0.8579, 0.5171, 0.6421, 0.5171, 0.625, 0.5, 0.875, 0.5, 0.6421, 0.5171, 0.6421, 0.7329, 0.625, 0.75, 0.625, 0.5, 0.6421, 0.7329, 0.8579, 0.7329, 0.875, 0.75, 0.625, 0.75, 0.6421, 0.5171, 0.8579, 0.5171, 0.8579, 0.7329, 0.6421, 0.7329, 0.8579, 0.5171, 0.8579, 0.7329, 0.8579, 0.7329, 0.8579, 0.5171, 0.8579, 0.7329, 0.6421, 0.7329, 0.6421, 0.7329, 0.8579, 0.7329, 0.6421, 0.5171, 0.8579, 0.5171, 0.8579, 0.5171, 0.6421, 0.5171])
me_cube_033.use_remesh_fix_poles = True
me_cube_033.use_remesh_preserve_attributes = False
me_cube_033.use_mirror_vertex_groups = False
me_cube_033.update()
me_cube_034 = bpy.data.meshes.new('Cube.034')
me_cube_034.from_pydata([(-1.0, 3.314, -1.0), (-1.0, 3.314, 100.0), (-1.0, 5.304, -1.0), (-1.0, 5.304, 100.0), (1.0, 3.314, -1.0), (1.0, 3.314, 100.0), (1.0, 5.304, -1.0), (1.0, 5.304, 100.0), (-1.0, 5.612, 1.0), (-1.0, 5.612, -1.0), (1.0, 5.612, -1.0), (1.0, 5.612, 1.0), (-1.0, 5.304, 100.0), (1.0, 5.304, 100.0), (-0.4779, 5.628, 100.0), (0.4779, 5.628, 100.0), (-1.0, 5.668, 1.0), (1.0, 5.668, 1.0), (-0.4779, 5.652, 100.0), (0.4779, 5.652, 100.0), (-1.0, 5.612, 100.0), (1.0, 5.612, 100.0), (-1.0, 5.668, 100.0), (1.0, 5.668, 100.0), (-0.4779, 5.628, 104.5), (0.4779, 5.628, 104.5), (-0.4779, 5.652, 104.5), (0.4779, 5.652, 104.5), (-1.0, 5.672, 1.0), (1.0, 5.672, 1.0), (-1.0, 5.672, 199.0), (1.0, 5.672, 199.0), (1.138, 5.668, 1.0), (1.138, 5.668, 199.0), (-1.138, 5.668, 1.0), (-1.138, 5.668, 199.0), (1.138, 5.672, 1.0), (1.138, 5.672, 199.0), (-1.138, 5.672, 1.0), (-1.138, 5.672, 199.0), (-1.0, 5.668, 431.6), (1.0, 5.668, 431.6), (-1.0, 5.672, 431.6), (1.0, 5.672, 431.6), (-1.138, 5.668, 431.6), (-1.138, 5.672, 431.6), (1.138, 5.668, 431.6), (1.138, 5.672, 431.6), (-1.0, 3.818, -1.0), (-1.0, 3.818, 100.0), (1.0, 3.818, -1.0), (1.0, 3.818, 100.0), (-1.0, 4.034, 100.0), (1.0, 4.034, -1.0), (-1.0, 4.034, -1.0), (1.0, 4.034, 100.0), (-1.0, 4.527, 100.0), (1.0, 4.527, -1.0), (-1.0, 4.527, -1.0), (1.0, 4.527, 100.0), (-1.0, 5.104, 100.0), (1.0, 5.104, -1.0), (-1.0, 5.104, -1.0), (1.0, 5.104, 100.0)], [], [(62, 60, 3, 2), (7, 6, 10, 11), (50, 51, 5, 4), (4, 5, 1, 0), (48, 50, 4, 0), (51, 49, 1, 5), (9, 8, 11, 10), (6, 2, 9, 10), (7, 11, 21, 13), (2, 3, 8, 9), (12, 13, 21, 20), (3, 7, 13, 12), (21, 11, 17, 23), (8, 3, 12, 20), (17, 16, 28, 29), (8, 20, 22, 16), (11, 8, 16, 17), (18, 14, 24, 26), (15, 14, 20, 21), (18, 19, 23, 22), (19, 15, 21, 23), (14, 18, 22, 20), (24, 25, 27, 26), (19, 18, 26, 27), (15, 19, 27, 25), (14, 15, 25, 24), (29, 28, 30, 31), (17, 29, 36, 32), (31, 30, 42, 43), (39, 35, 44, 45), (34, 35, 39, 38), (33, 32, 36, 37), (30, 28, 38, 39), (16, 22, 35, 34), (23, 33, 46, 41), (28, 16, 34, 38), (29, 31, 37, 36), (23, 17, 32, 33), (40, 41, 43, 42), (43, 41, 46, 47), (40, 42, 45, 44), (30, 39, 45, 42), (22, 23, 41, 40), (37, 31, 43, 47), (33, 37, 47, 46), (35, 22, 40, 44), (53, 55, 52, 54), (0, 1, 49, 48), (57, 59, 55, 53), (58, 57, 53, 54), (59, 56, 52, 55), (49, 51, 50, 48), (61, 63, 60, 62), (54, 52, 56, 58), (6, 7, 63, 61), (2, 6, 61, 62), (7, 3, 60, 63), (56, 59, 57, 58)])
_uv = me_cube_034.uv_layers.new(name='UVMap')
_uv.uv.foreach_set('vector', [0.375, 0.2079, 0.625, 0.2079, 0.625, 0.25, 0.375, 0.25, 0.625, 0.5, 0.375, 0.5, 0.375, 0.5, 0.625, 0.5, 0.375, 0.6918, 0.625, 0.6918, 0.625, 0.75, 0.375, 0.75, 0.375, 0.75, 0.625, 0.75, 0.625, 1.0, 0.375, 1.0, 0.125, 0.6918, 0.375, 0.6918, 0.375, 0.75, 0.125, 0.75, 0.625, 0.6918, 0.875, 0.6918, 0.875, 0.75, 0.625, 0.75, 0.375, 0.25, 0.625, 0.25, 0.625, 0.5, 0.375, 0.5, 0.375, 0.5, 0.125, 0.5, 0.125, 0.5, 0.375, 0.5, 0.625, 0.5, 0.625, 0.5, 0.625, 0.5, 0.625, 0.5, 0.375, 0.25, 0.625, 0.25, 0.625, 0.25, 0.375, 0.25, 0.875, 0.5, 0.625, 0.5, 0.625, 0.5, 0.875, 0.5, 0.875, 0.5, 0.625, 0.5, 0.625, 0.5, 0.875, 0.5, 0.625, 0.5, 0.625, 0.5, 0.625, 0.5, 0.625, 0.5, 0.625, 0.25, 0.625, 0.25, 0.625, 0.25, 0.625, 0.25, 0.625, 0.5, 0.625, 0.25, 0.625, 0.25, 0.625, 0.5, 0.625, 0.25, 0.625, 0.25, 0.625, 0.25, 0.625, 0.25, 0.625, 0.5, 0.625, 0.25, 0.625, 0.25, 0.625, 0.5, 0.874, 0.5, 0.874, 0.5, 0.874, 0.5, 0.874, 0.5, 0.626, 0.5, 0.874, 0.5, 0.875, 0.5, 0.625, 0.5, 0.874, 0.5, 0.626, 0.5, 0.625, 0.5, 0.875, 0.5, 0.626, 0.5, 0.626, 0.5, 0.625, 0.5, 0.625, 0.5, 0.874, 0.5, 0.874, 0.5, 0.875, 0.5, 0.875, 0.5, 0.874, 0.5, 0.626, 0.5, 0.626, 0.5, 0.874, 0.5, 0.626, 0.5, 0.874, 0.5, 0.874, 0.5, 0.626, 0.5, 0.626, 0.5, 0.626, 0.5, 0.626, 0.5, 0.626, 0.5, 0.874, 0.5, 0.626, 0.5, 0.626, 0.5, 0.874, 0.5, 0.625, 0.5, 0.625, 0.25, 0.625, 0.25, 0.625, 0.5, 0.625, 0.5, 0.625, 0.5, 0.625, 0.5, 0.625, 0.5, 0.625, 0.5, 0.625, 0.25, 0.625, 0.25, 0.625, 0.5, 0.625, 0.25, 0.625, 0.25, 0.625, 0.25, 0.625, 0.25, 0.625, 0.25, 0.625, 0.25, 0.625, 0.25, 0.625, 0.25, 0.625, 0.5, 0.625, 0.5, 0.625, 0.5, 0.625, 0.5, 0.625, 0.25, 0.625, 0.25, 0.625, 0.25, 0.625, 0.25, 0.625, 0.25, 0.625, 0.25, 0.625, 0.25, 0.625, 0.25, 0.625, 0.5, 0.625, 0.5, 0.625, 0.5, 0.625, 0.5, 0.625, 0.25, 0.625, 0.25, 0.625, 0.25, 0.625, 0.25, 0.625, 0.5, 0.625, 0.5, 0.625, 0.5, 0.625, 0.5, 0.625, 0.5, 0.625, 0.5, 0.625, 0.5, 0.625, 0.5, 0.875, 0.5, 0.625, 0.5, 0.625, 0.5, 0.875, 0.5, 0.625, 0.5, 0.625, 0.5, 0.625, 0.5, 0.625, 0.5, 0.875, 0.5, 0.875, 0.5, 0.875, 0.5, 0.875, 0.5, 0.625, 0.25, 0.625, 0.25, 0.625, 0.25, 0.625, 0.25, 0.875, 0.5, 0.625, 0.5, 0.625, 0.5, 0.875, 0.5, 0.625, 0.5, 0.625, 0.5, 0.625, 0.5, 0.625, 0.5, 0.625, 0.5, 0.625, 0.5, 0.625, 0.5, 0.625, 0.5, 0.625, 0.25, 0.625, 0.25, 0.625, 0.25, 0.625, 0.25, 0.375, 0.6687, 0.625, 0.6687, 0.625, 0.08129, 0.125, 0.6687, 0.375, 0.0, 0.625, 0.0, 0.625, 0.05824, 0.375, 0.05824, 0.375, 0.5841, 0.625, 0.5841, 0.625, 0.6687, 0.375, 0.6687, 0.125, 0.5841, 0.375, 0.5841, 0.375, 0.6687, 0.125, 0.6687, 0.625, 0.5841, 0.875, 0.5841, 0.875, 0.6687, 0.625, 0.6687, 0.625, 0.05824, 0.625, 0.6918, 0.375, 0.6918, 0.375, 0.05824, 0.375, 0.5421, 0.625, 0.5421, 0.625, 0.2079, 0.125, 0.5421, 0.375, 0.08129, 0.625, 0.08129, 0.625, 0.1659, 0.375, 0.1659, 0.375, 0.5, 0.625, 0.5, 0.625, 0.5421, 0.375, 0.5421, 0.125, 0.5, 0.375, 0.5, 0.375, 0.5421, 0.125, 0.5421, 0.625, 0.5, 0.875, 0.5, 0.875, 0.5421, 0.625, 0.5421, 0.625, 0.1659, 0.625, 0.5841, 0.375, 0.5841, 0.375, 0.1659])
me_cube_034.use_remesh_fix_poles = True
me_cube_034.use_remesh_preserve_attributes = False
me_cube_034.use_mirror_vertex_groups = False
me_cube_034.update()
me_cube_035 = bpy.data.meshes.new('Cube.035')
me_cube_035.from_pydata([(-0.9009, -1.248, -4.259), (-0.9009, -1.248, 4.259), (-0.9009, 1.052, -4.259), (-0.9009, 1.052, 4.259), (0.9009, -1.248, -4.259), (0.9009, -1.248, 4.259), (0.9009, 1.052, -4.259), (0.9009, 1.052, 4.259)], [], [(0, 1, 3, 2), (2, 3, 7, 6), (6, 7, 5, 4), (4, 5, 1, 0), (2, 6, 4, 0), (7, 3, 1, 5)])
_uv = me_cube_035.uv_layers.new(name='UVMap')
_uv.uv.foreach_set('vector', [0.375, 0.0, 0.625, 0.0, 0.625, 0.25, 0.375, 0.25, 0.375, 0.25, 0.625, 0.25, 0.625, 0.5, 0.375, 0.5, 0.375, 0.5, 0.625, 0.5, 0.625, 0.75, 0.375, 0.75, 0.375, 0.75, 0.625, 0.75, 0.625, 1.0, 0.375, 1.0, 0.125, 0.5, 0.375, 0.5, 0.375, 0.75, 0.125, 0.75, 0.625, 0.5, 0.875, 0.5, 0.875, 0.75, 0.625, 0.75])
me_cube_035.use_remesh_fix_poles = True
me_cube_035.use_remesh_preserve_attributes = False
me_cube_035.use_mirror_vertex_groups = False
me_cube_035.update()
me_cube_037 = bpy.data.meshes.new('Cube.037')
me_cube_037.from_pydata([(-0.9009, -1.312, -4.259), (-0.9009, -1.312, 4.259), (-0.9009, 1.052, -4.259), (-0.9009, 1.052, 4.259), (0.9009, -1.312, -4.259), (0.9009, -1.312, 4.259), (0.9009, 1.052, -4.259), (0.9009, 1.052, 4.259)], [], [(0, 1, 3, 2), (2, 3, 7, 6), (6, 7, 5, 4), (4, 5, 1, 0), (2, 6, 4, 0), (7, 3, 1, 5)])
_uv = me_cube_037.uv_layers.new(name='UVMap')
_uv.uv.foreach_set('vector', [0.375, 0.0, 0.625, 0.0, 0.625, 0.25, 0.375, 0.25, 0.375, 0.25, 0.625, 0.25, 0.625, 0.5, 0.375, 0.5, 0.375, 0.5, 0.625, 0.5, 0.625, 0.75, 0.375, 0.75, 0.375, 0.75, 0.625, 0.75, 0.625, 1.0, 0.375, 1.0, 0.125, 0.5, 0.375, 0.5, 0.375, 0.75, 0.125, 0.75, 0.625, 0.5, 0.875, 0.5, 0.875, 0.75, 0.625, 0.75])
me_cube_037.use_remesh_fix_poles = True
me_cube_037.use_remesh_preserve_attributes = False
me_cube_037.use_mirror_vertex_groups = False
me_cube_037.update()
me_cube_044 = bpy.data.meshes.new('Cube.044')
me_cube_044.from_pydata([(-1.0, -1.0, -1.0), (-1.0, -1.0, 1.0), (-1.0, 1.0, -1.0), (-1.0, 1.0, 1.0), (1.0, -1.0, -1.0), (1.0, -1.0, 1.0), (1.0, 1.0, -1.0), (1.0, 1.0, 1.0)], [], [(0, 1, 3, 2), (2, 3, 7, 6), (6, 7, 5, 4), (4, 5, 1, 0), (2, 6, 4, 0), (7, 3, 1, 5)])
_uv = me_cube_044.uv_layers.new(name='UVMap')
_uv.uv.foreach_set('vector', [0.375, 0.0, 0.625, 0.0, 0.625, 0.25, 0.375, 0.25, 0.375, 0.25, 0.625, 0.25, 0.625, 0.5, 0.375, 0.5, 0.375, 0.5, 0.625, 0.5, 0.625, 0.75, 0.375, 0.75, 0.375, 0.75, 0.625, 0.75, 0.625, 1.0, 0.375, 1.0, 0.125, 0.5, 0.375, 0.5, 0.375, 0.75, 0.125, 0.75, 0.625, 0.5, 0.875, 0.5, 0.875, 0.75, 0.625, 0.75])
me_cube_044.use_remesh_fix_poles = True
me_cube_044.use_remesh_preserve_attributes = False
me_cube_044.use_mirror_vertex_groups = False
me_cube_044.update()
me_cube_045 = bpy.data.meshes.new('Cube.045')
me_cube_045.from_pydata([(-1.0, -1.0, -1.0), (-1.0, -1.0, 1.0), (-1.0, 1.0, -1.0), (-1.0, 1.0, 1.0), (1.0, -1.0, -1.0), (1.0, -1.0, 1.0), (1.0, 1.0, -1.0), (1.0, 1.0, 1.0)], [], [(0, 1, 3, 2), (2, 3, 7, 6), (6, 7, 5, 4), (4, 5, 1, 0), (2, 6, 4, 0), (7, 3, 1, 5)])
_uv = me_cube_045.uv_layers.new(name='UVMap')
_uv.uv.foreach_set('vector', [0.375, 0.0, 0.625, 0.0, 0.625, 0.25, 0.375, 0.25, 0.375, 0.25, 0.625, 0.25, 0.625, 0.5, 0.375, 0.5, 0.375, 0.5, 0.625, 0.5, 0.625, 0.75, 0.375, 0.75, 0.375, 0.75, 0.625, 0.75, 0.625, 1.0, 0.375, 1.0, 0.125, 0.5, 0.375, 0.5, 0.375, 0.75, 0.125, 0.75, 0.625, 0.5, 0.875, 0.5, 0.875, 0.75, 0.625, 0.75])
me_cube_045.use_remesh_fix_poles = True
me_cube_045.use_remesh_preserve_attributes = False
me_cube_045.use_mirror_vertex_groups = False
me_cube_045.update()
me_cube_047 = bpy.data.meshes.new('Cube.047')
me_cube_047.from_pydata([(-1.0, -1.0, -1.0), (-1.0, -1.0, 1.0), (-1.0, 1.0, -1.0), (-1.0, 1.0, 1.0), (1.0, -1.0, -1.0), (1.0, -1.0, 1.0), (1.0, 1.0, -1.0), (1.0, 1.0, 1.0)], [], [(0, 1, 3, 2), (2, 3, 7, 6), (6, 7, 5, 4), (4, 5, 1, 0), (2, 6, 4, 0), (7, 3, 1, 5)])
_uv = me_cube_047.uv_layers.new(name='UVMap')
_uv.uv.foreach_set('vector', [0.375, 0.0, 0.625, 0.0, 0.625, 0.25, 0.375, 0.25, 0.375, 0.25, 0.625, 0.25, 0.625, 0.5, 0.375, 0.5, 0.375, 0.5, 0.625, 0.5, 0.625, 0.75, 0.375, 0.75, 0.375, 0.75, 0.625, 0.75, 0.625, 1.0, 0.375, 1.0, 0.125, 0.5, 0.375, 0.5, 0.375, 0.75, 0.125, 0.75, 0.625, 0.5, 0.875, 0.5, 0.875, 0.75, 0.625, 0.75])
me_cube_047.use_remesh_fix_poles = True
me_cube_047.use_remesh_preserve_attributes = False
me_cube_047.use_mirror_vertex_groups = False
me_cube_047.update()
me_cube_048 = bpy.data.meshes.new('Cube.048')
me_cube_048.from_pydata([(-1.0, -1.0, -1.0), (-1.0, -1.0, 1.0), (-1.0, 1.0, -1.0), (-1.0, 1.0, 1.0), (1.0, -1.0, -1.0), (1.0, -1.0, 1.0), (1.0, 1.0, -1.0), (1.0, 1.0, 1.0)], [], [(0, 1, 3, 2), (2, 3, 7, 6), (6, 7, 5, 4), (4, 5, 1, 0), (2, 6, 4, 0), (7, 3, 1, 5)])
_uv = me_cube_048.uv_layers.new(name='UVMap')
_uv.uv.foreach_set('vector', [0.375, 0.0, 0.625, 0.0, 0.625, 0.25, 0.375, 0.25, 0.375, 0.25, 0.625, 0.25, 0.625, 0.5, 0.375, 0.5, 0.375, 0.5, 0.625, 0.5, 0.625, 0.75, 0.375, 0.75, 0.375, 0.75, 0.625, 0.75, 0.625, 1.0, 0.375, 1.0, 0.125, 0.5, 0.375, 0.5, 0.375, 0.75, 0.125, 0.75, 0.625, 0.5, 0.875, 0.5, 0.875, 0.75, 0.625, 0.75])
me_cube_048.use_remesh_fix_poles = True
me_cube_048.use_remesh_preserve_attributes = False
me_cube_048.use_mirror_vertex_groups = False
me_cube_048.update()
me_cube_049 = bpy.data.meshes.new('Cube.049')
me_cube_049.from_pydata([(-1.0, -1.0, -1.0), (-1.0, -1.0, 1.0), (-1.0, 1.0, -1.0), (-1.0, 1.0, 1.0), (1.0, -1.0, -1.0), (1.0, -1.0, 1.0), (1.0, 1.0, -1.0), (1.0, 1.0, 1.0)], [], [(0, 1, 3, 2), (2, 3, 7, 6), (6, 7, 5, 4), (4, 5, 1, 0), (2, 6, 4, 0), (7, 3, 1, 5)])
_uv = me_cube_049.uv_layers.new(name='UVMap')
_uv.uv.foreach_set('vector', [0.375, 0.0, 0.625, 0.0, 0.625, 0.25, 0.375, 0.25, 0.375, 0.25, 0.625, 0.25, 0.625, 0.5, 0.375, 0.5, 0.375, 0.5, 0.625, 0.5, 0.625, 0.75, 0.375, 0.75, 0.375, 0.75, 0.625, 0.75, 0.625, 1.0, 0.375, 1.0, 0.125, 0.5, 0.375, 0.5, 0.375, 0.75, 0.125, 0.75, 0.625, 0.5, 0.875, 0.5, 0.875, 0.75, 0.625, 0.75])
me_cube_049.use_remesh_fix_poles = True
me_cube_049.use_remesh_preserve_attributes = False
me_cube_049.use_mirror_vertex_groups = False
me_cube_049.update()
me_cube_050 = bpy.data.meshes.new('Cube.050')
me_cube_050.from_pydata([(-1.0, -1.0, -1.0), (-1.0, -1.0, 1.0), (-1.0, 1.0, -1.0), (-1.0, 1.0, 1.0), (1.0, -1.0, -1.0), (1.0, -1.0, 1.0), (1.0, 1.0, -1.0), (1.0, 1.0, 1.0)], [], [(0, 1, 3, 2), (2, 3, 7, 6), (6, 7, 5, 4), (4, 5, 1, 0), (2, 6, 4, 0), (7, 3, 1, 5)])
_uv = me_cube_050.uv_layers.new(name='UVMap')
_uv.uv.foreach_set('vector', [0.375, 0.0, 0.625, 0.0, 0.625, 0.25, 0.375, 0.25, 0.375, 0.25, 0.625, 0.25, 0.625, 0.5, 0.375, 0.5, 0.375, 0.5, 0.625, 0.5, 0.625, 0.75, 0.375, 0.75, 0.375, 0.75, 0.625, 0.75, 0.625, 1.0, 0.375, 1.0, 0.125, 0.5, 0.375, 0.5, 0.375, 0.75, 0.125, 0.75, 0.625, 0.5, 0.875, 0.5, 0.875, 0.75, 0.625, 0.75])
me_cube_050.use_remesh_fix_poles = True
me_cube_050.use_remesh_preserve_attributes = False
me_cube_050.use_mirror_vertex_groups = False
me_cube_050.update()
me_cube_051 = bpy.data.meshes.new('Cube.051')
me_cube_051.from_pydata([(-1.0, -1.0, -1.0), (-1.0, -1.0, 1.0), (-1.0, 1.0, -1.0), (-1.0, 1.0, 1.0), (1.0, -1.0, -1.0), (1.0, -1.0, 1.0), (1.0, 1.0, -1.0), (1.0, 1.0, 1.0)], [], [(0, 1, 3, 2), (2, 3, 7, 6), (6, 7, 5, 4), (4, 5, 1, 0), (2, 6, 4, 0), (7, 3, 1, 5)])
_uv = me_cube_051.uv_layers.new(name='UVMap')
_uv.uv.foreach_set('vector', [0.375, 0.0, 0.625, 0.0, 0.625, 0.25, 0.375, 0.25, 0.375, 0.25, 0.625, 0.25, 0.625, 0.5, 0.375, 0.5, 0.375, 0.5, 0.625, 0.5, 0.625, 0.75, 0.375, 0.75, 0.375, 0.75, 0.625, 0.75, 0.625, 1.0, 0.375, 1.0, 0.125, 0.5, 0.375, 0.5, 0.375, 0.75, 0.125, 0.75, 0.625, 0.5, 0.875, 0.5, 0.875, 0.75, 0.625, 0.75])
me_cube_051.use_remesh_fix_poles = True
me_cube_051.use_remesh_preserve_attributes = False
me_cube_051.use_mirror_vertex_groups = False
me_cube_051.update()
me_cube_052 = bpy.data.meshes.new('Cube.052')
me_cube_052.from_pydata([(-1.0, -1.0, -1.0), (-1.0, -1.0, 1.0), (-1.0, 1.0, -1.0), (-1.0, 1.0, 1.0), (1.0, -1.0, -1.0), (1.0, -1.0, 1.0), (1.0, 1.0, -1.0), (1.0, 1.0, 1.0)], [], [(0, 1, 3, 2), (2, 3, 7, 6), (6, 7, 5, 4), (4, 5, 1, 0), (2, 6, 4, 0), (7, 3, 1, 5)])
_uv = me_cube_052.uv_layers.new(name='UVMap')
_uv.uv.foreach_set('vector', [0.375, 0.0, 0.625, 0.0, 0.625, 0.25, 0.375, 0.25, 0.375, 0.25, 0.625, 0.25, 0.625, 0.5, 0.375, 0.5, 0.375, 0.5, 0.625, 0.5, 0.625, 0.75, 0.375, 0.75, 0.375, 0.75, 0.625, 0.75, 0.625, 1.0, 0.375, 1.0, 0.125, 0.5, 0.375, 0.5, 0.375, 0.75, 0.125, 0.75, 0.625, 0.5, 0.875, 0.5, 0.875, 0.75, 0.625, 0.75])
me_cube_052.use_remesh_fix_poles = True
me_cube_052.use_remesh_preserve_attributes = False
me_cube_052.use_mirror_vertex_groups = False
me_cube_052.update()
me_cube_053 = bpy.data.meshes.new('Cube.053')
me_cube_053.from_pydata([(-1.0, -1.0, -1.0), (-1.0, -1.0, 1.0), (-1.0, 1.0, -1.0), (-1.0, 1.0, 1.0), (1.0, -1.0, -1.0), (1.0, -1.0, 1.0), (1.0, 1.0, -1.0), (1.0, 1.0, 1.0)], [], [(0, 1, 3, 2), (2, 3, 7, 6), (6, 7, 5, 4), (4, 5, 1, 0), (2, 6, 4, 0), (7, 3, 1, 5)])
_uv = me_cube_053.uv_layers.new(name='UVMap')
_uv.uv.foreach_set('vector', [0.375, 0.0, 0.625, 0.0, 0.625, 0.25, 0.375, 0.25, 0.375, 0.25, 0.625, 0.25, 0.625, 0.5, 0.375, 0.5, 0.375, 0.5, 0.625, 0.5, 0.625, 0.75, 0.375, 0.75, 0.375, 0.75, 0.625, 0.75, 0.625, 1.0, 0.375, 1.0, 0.125, 0.5, 0.375, 0.5, 0.375, 0.75, 0.125, 0.75, 0.625, 0.5, 0.875, 0.5, 0.875, 0.75, 0.625, 0.75])
me_cube_053.use_remesh_fix_poles = True
me_cube_053.use_remesh_preserve_attributes = False
me_cube_053.use_mirror_vertex_groups = False
me_cube_053.update()
me_cube_054 = bpy.data.meshes.new('Cube.054')
me_cube_054.from_pydata([(-1.0, -1.0, -1.0), (-1.0, -1.0, 1.0), (-1.0, 1.0, -1.0), (-1.0, 1.0, 1.0), (1.0, -1.0, -1.0), (1.0, -1.0, 1.0), (1.0, 1.0, -1.0), (1.0, 1.0, 1.0)], [], [(0, 1, 3, 2), (2, 3, 7, 6), (6, 7, 5, 4), (4, 5, 1, 0), (2, 6, 4, 0), (7, 3, 1, 5)])
_uv = me_cube_054.uv_layers.new(name='UVMap')
_uv.uv.foreach_set('vector', [0.375, 0.0, 0.625, 0.0, 0.625, 0.25, 0.375, 0.25, 0.375, 0.25, 0.625, 0.25, 0.625, 0.5, 0.375, 0.5, 0.375, 0.5, 0.625, 0.5, 0.625, 0.75, 0.375, 0.75, 0.375, 0.75, 0.625, 0.75, 0.625, 1.0, 0.375, 1.0, 0.125, 0.5, 0.375, 0.5, 0.375, 0.75, 0.125, 0.75, 0.625, 0.5, 0.875, 0.5, 0.875, 0.75, 0.625, 0.75])
me_cube_054.use_remesh_fix_poles = True
me_cube_054.use_remesh_preserve_attributes = False
me_cube_054.use_mirror_vertex_groups = False
me_cube_054.update()
me_cube_060 = bpy.data.meshes.new('Cube.060')
me_cube_060.from_pydata([(-1.0, 2.32, -60.61), (-1.0, 2.32, 40.41), (-1.0, 3.781, -60.61), (-1.0, 3.781, 40.41), (1.0, 2.32, -60.61), (1.0, 2.32, 40.41), (1.0, 3.781, -60.61), (1.0, 3.781, 40.41), (-1.0, 3.875, 17.76), (-1.0, 3.875, -60.61), (1.0, 3.875, -60.61), (1.0, 3.875, 17.76), (-1.0, 3.97, 3.11), (-1.0, 3.97, -60.61), (1.0, 3.97, -60.61), (1.0, 3.97, 3.11), (-1.0, 4.071, -8.035), (-1.0, 4.071, -60.61), (1.0, 4.071, -60.61), (1.0, 4.071, -8.035), (-1.0, 4.201, -15.37), (-1.0, 4.201, -60.61), (1.0, 4.201, -60.61), (1.0, 4.201, -15.37), (-1.0, 4.319, -18.72), (-1.0, 4.319, -60.61), (1.0, 4.319, -60.61), (1.0, 4.319, -18.72), (-1.0, 4.455, -21.18), (-1.0, 4.455, -60.61), (1.0, 4.455, -60.61), (1.0, 4.455, -21.18), (-1.0, 4.793, -22.51), (-1.0, 4.791, -60.61), (1.0, 4.791, -60.61), (1.0, 4.793, -22.51), (-1.0, 5.242, -17.19), (-1.0, 5.242, -60.61), (1.0, 5.242, -60.61), (1.0, 5.242, -17.19), (-1.0, 5.47, -9.243), (-1.0, 5.47, -60.61), (1.0, 5.47, -60.61), (1.0, 5.47, -9.243), (-1.0, 5.976, 26.16), (-1.0, 5.976, -60.61), (1.0, 5.976, -60.61), (1.0, 5.976, 26.16), (1.0, 4.985, -60.61), (1.0, 4.985, -21.28), (-1.0, 4.985, -60.61), (-1.0, 4.985, -21.28), (-0.9936, 4.639, -22.46), (-1.0, 4.652, -60.61), (1.0, 4.652, -60.61), (1.006, 4.639, -22.46), (-1.0, 0.5421, -60.61), (-1.0, 0.5421, 40.41), (1.0, 0.5421, 40.41), (1.0, 0.5421, -60.61), (1.0, 5.716, -60.61), (1.0, 5.716, 5.759), (-1.0, 5.716, -60.61), (-1.0, 5.716, 5.759)], [], [(0, 1, 3, 2), (6, 7, 5, 4), (1, 0, 56, 57), (2, 6, 4, 0), (7, 3, 1, 5), (6, 2, 9, 10), (7, 6, 10, 11), (8, 11, 15, 12), (3, 7, 11, 8), (2, 3, 8, 9), (12, 15, 19, 16), (9, 8, 12, 13), (11, 10, 14, 15), (10, 9, 13, 14), (16, 19, 23, 20), (13, 12, 16, 17), (15, 14, 18, 19), (14, 13, 17, 18), (23, 22, 26, 27), (17, 16, 20, 21), (19, 18, 22, 23), (18, 17, 21, 22), (24, 27, 31, 28), (22, 21, 25, 26), (20, 23, 27, 24), (21, 20, 24, 25), (53, 52, 32, 33), (25, 24, 28, 29), (27, 26, 30, 31), (26, 25, 29, 30), (49, 48, 38, 39), (55, 54, 34, 35), (54, 53, 33, 34), (52, 55, 35, 32), (36, 39, 43, 40), (48, 50, 37, 38), (51, 49, 39, 36), (50, 51, 36, 37), (61, 60, 46, 47), (37, 36, 40, 41), (39, 38, 42, 43), (38, 37, 41, 42), (45, 44, 47, 46), (60, 62, 45, 46), (63, 61, 47, 44), (62, 63, 44, 45), (33, 32, 51, 50), (32, 35, 49, 51), (34, 33, 50, 48), (35, 34, 48, 49), (28, 31, 55, 52), (30, 29, 53, 54), (31, 30, 54, 55), (29, 28, 52, 53), (59, 58, 57, 56), (0, 4, 59, 56), (5, 1, 57, 58), (4, 5, 58, 59), (41, 40, 63, 62), (40, 43, 61, 63), (42, 41, 62, 60), (43, 42, 60, 61)])
me_cube_060.polygons.foreach_set('use_smooth', [True] * 62)
_uv = me_cube_060.uv_layers.new(name='UVMap')
_uv.uv.foreach_set('vector', [0.375, 0.0, 0.625, 0.0, 0.625, 0.25, 0.375, 0.25, 0.375, 0.5, 0.625, 0.5, 0.625, 0.75, 0.375, 0.75, 0.625, 0.0, 0.375, 0.0, 0.375, 0.0, 0.625, 0.0, 0.125, 0.5, 0.375, 0.5, 0.375, 0.75, 0.125, 0.75, 0.625, 0.5, 0.875, 0.5, 0.875, 0.75, 0.625, 0.75, 0.375, 0.5, 0.125, 0.5, 0.125, 0.5, 0.375, 0.5, 0.625, 0.5, 0.375, 0.5, 0.375, 0.5, 0.625, 0.5, 0.875, 0.5, 0.625, 0.5, 0.625, 0.5, 0.875, 0.5, 0.875, 0.5, 0.625, 0.5, 0.625, 0.5, 0.875, 0.5, 0.375, 0.25, 0.625, 0.25, 0.625, 0.25, 0.375, 0.25, 0.875, 0.5, 0.625, 0.5, 0.625, 0.5, 0.875, 0.5, 0.375, 0.25, 0.625, 0.25, 0.625, 0.25, 0.375, 0.25, 0.625, 0.5, 0.375, 0.5, 0.375, 0.5, 0.625, 0.5, 0.375, 0.5, 0.125, 0.5, 0.125, 0.5, 0.375, 0.5, 0.875, 0.5, 0.625, 0.5, 0.625, 0.5, 0.875, 0.5, 0.375, 0.25, 0.625, 0.25, 0.625, 0.25, 0.375, 0.25, 0.625, 0.5, 0.375, 0.5, 0.375, 0.5, 0.625, 0.5, 0.375, 0.5, 0.125, 0.5, 0.125, 0.5, 0.375, 0.5, 0.625, 0.5, 0.375, 0.5, 0.375, 0.5, 0.625, 0.5, 0.375, 0.25, 0.625, 0.25, 0.625, 0.25, 0.375, 0.25, 0.625, 0.5, 0.375, 0.5, 0.375, 0.5, 0.625, 0.5, 0.375, 0.5, 0.125, 0.5, 0.125, 0.5, 0.375, 0.5, 0.875, 0.5, 0.625, 0.5, 0.625, 0.5, 0.875, 0.5, 0.375, 0.5, 0.125, 0.5, 0.125, 0.5, 0.375, 0.5, 0.875, 0.5, 0.625, 0.5, 0.625, 0.5, 0.875, 0.5, 0.375, 0.25, 0.625, 0.25, 0.625, 0.25, 0.375, 0.25, 0.375, 0.25, 0.625, 0.25, 0.625, 0.25, 0.375, 0.25, 0.375, 0.25, 0.625, 0.25, 0.625, 0.25, 0.375, 0.25, 0.625, 0.5, 0.375, 0.5, 0.375, 0.5, 0.625, 0.5, 0.375, 0.5, 0.125, 0.5, 0.125, 0.5, 0.375, 0.5, 0.625, 0.5, 0.375, 0.5, 0.375, 0.5, 0.625, 0.5, 0.625, 0.5, 0.375, 0.5, 0.375, 0.5, 0.625, 0.5, 0.375, 0.5, 0.125, 0.5, 0.125, 0.5, 0.375, 0.5, 0.875, 0.5, 0.625, 0.5, 0.625, 0.5, 0.875, 0.5, 0.875, 0.5, 0.625, 0.5, 0.625, 0.5, 0.875, 0.5, 0.375, 0.5, 0.125, 0.5, 0.125, 0.5, 0.375, 0.5, 0.875, 0.5, 0.625, 0.5, 0.625, 0.5, 0.875, 0.5, 0.375, 0.25, 0.625, 0.25, 0.625, 0.25, 0.375, 0.25, 0.625, 0.5, 0.375, 0.5, 0.375, 0.5, 0.625, 0.5, 0.375, 0.25, 0.625, 0.25, 0.625, 0.25, 0.375, 0.25, 0.625, 0.5, 0.375, 0.5, 0.375, 0.5, 0.625, 0.5, 0.375, 0.5, 0.125, 0.5, 0.125, 0.5, 0.375, 0.5, 0.125, 0.5, 0.875, 0.5, 0.625, 0.5, 0.375, 0.5, 0.375, 0.5, 0.125, 0.5, 0.125, 0.5, 0.375, 0.5, 0.875, 0.5, 0.625, 0.5, 0.625, 0.5, 0.875, 0.5, 0.375, 0.25, 0.625, 0.25, 0.625, 0.25, 0.375, 0.25, 0.375, 0.25, 0.625, 0.25, 0.625, 0.25, 0.375, 0.25, 0.875, 0.5, 0.625, 0.5, 0.625, 0.5, 0.875, 0.5, 0.375, 0.5, 0.125, 0.5, 0.125, 0.5, 0.375, 0.5, 0.625, 0.5, 0.375, 0.5, 0.375, 0.5, 0.625, 0.5, 0.875, 0.5, 0.625, 0.5, 0.625, 0.5, 0.875, 0.5, 0.375, 0.5, 0.125, 0.5, 0.125, 0.5, 0.375, 0.5, 0.625, 0.5, 0.375, 0.5, 0.375, 0.5, 0.625, 0.5, 0.375, 0.25, 0.625, 0.25, 0.625, 0.25, 0.375, 0.25, 0.375, 0.75, 0.625, 0.75, 0.625, 1.0, 0.375, 1.0, 0.125, 0.75, 0.375, 0.75, 0.375, 0.75, 0.125, 0.75, 0.625, 0.75, 0.875, 0.75, 0.875, 0.75, 0.625, 0.75, 0.375, 0.75, 0.625, 0.75, 0.625, 0.75, 0.375, 0.75, 0.375, 0.25, 0.625, 0.25, 0.625, 0.25, 0.375, 0.25, 0.875, 0.5, 0.625, 0.5, 0.625, 0.5, 0.875, 0.5, 0.375, 0.5, 0.125, 0.5, 0.125, 0.5, 0.375, 0.5, 0.625, 0.5, 0.375, 0.5, 0.375, 0.5, 0.625, 0.5])
me_cube_060.use_remesh_fix_poles = True
me_cube_060.use_remesh_preserve_attributes = False
me_cube_060.use_mirror_vertex_groups = False
me_cube_060.update()
me_cube_062 = bpy.data.meshes.new('Cube.062')
me_cube_062.from_pydata([(-1.0, 0.1088, -60.61), (-1.0, 0.1088, 40.41), (-1.0, 1.421, -60.61), (-1.0, 1.421, 40.41), (0.7925, 0.1088, -60.61), (0.7925, 0.1088, 24.09), (0.7925, 1.421, -60.61), (0.7925, 1.421, 24.09), (-1.0, 1.421, 40.41)], [(8, 3)], [(0, 1, 3, 2), (6, 7, 5, 4), (4, 5, 1, 0), (2, 6, 4, 0), (7, 3, 1, 5), (2, 3, 7, 6)])
_uv = me_cube_062.uv_layers.new(name='UVMap')
_uv.uv.foreach_set('vector', [0.375, 0.0, 0.625, 0.0, 0.625, 0.25, 0.375, 0.25, 0.375, 0.5, 0.625, 0.5, 0.625, 0.75, 0.375, 0.75, 0.375, 0.75, 0.625, 0.75, 0.625, 1.0, 0.375, 1.0, 0.125, 0.5, 0.375, 0.5, 0.375, 0.75, 0.125, 0.75, 0.625, 0.5, 0.875, 0.5, 0.875, 0.75, 0.625, 0.75, 0.125, 0.5, 0.875, 0.5, 0.625, 0.5, 0.375, 0.5])
me_cube_062.use_remesh_fix_poles = True
me_cube_062.use_remesh_preserve_attributes = False
me_cube_062.use_mirror_vertex_groups = False
me_cube_062.update()
me_cube_063 = bpy.data.meshes.new('Cube.063')
me_cube_063.from_pydata([(-1.0, -1.862, -60.61), (-1.0, -1.862, 40.41), (-1.0, -0.5501, -60.61), (-1.0, -0.5501, 40.41), (0.7925, -1.862, -60.61), (0.7925, -1.862, 24.09), (0.7925, -0.5501, -60.61), (0.7925, -0.5501, 24.09), (-1.0, -0.5501, 40.41)], [(8, 3)], [(0, 1, 3, 2), (6, 7, 5, 4), (4, 5, 1, 0), (2, 6, 4, 0), (7, 3, 1, 5), (2, 3, 7, 6)])
_uv = me_cube_063.uv_layers.new(name='UVMap')
_uv.uv.foreach_set('vector', [0.375, 0.0, 0.625, 0.0, 0.625, 0.25, 0.375, 0.25, 0.375, 0.5, 0.625, 0.5, 0.625, 0.75, 0.375, 0.75, 0.375, 0.75, 0.625, 0.75, 0.625, 1.0, 0.375, 1.0, 0.125, 0.5, 0.375, 0.5, 0.375, 0.75, 0.125, 0.75, 0.625, 0.5, 0.875, 0.5, 0.875, 0.75, 0.625, 0.75, 0.125, 0.5, 0.875, 0.5, 0.625, 0.5, 0.375, 0.5])
me_cube_063.use_remesh_fix_poles = True
me_cube_063.use_remesh_preserve_attributes = False
me_cube_063.use_mirror_vertex_groups = False
me_cube_063.update()
me_cube_064 = bpy.data.meshes.new('Cube.064')
me_cube_064.from_pydata([(-1.0, -0.5077, -60.61), (-1.0, -0.5077, 40.41), (-1.0, 0.8046, -60.61), (-1.0, 0.8046, 40.41), (1.0, -0.5077, -60.61), (1.0, -0.5077, 40.41), (1.0, 0.8046, -60.61), (1.0, 0.8046, 40.41), (-1.0, 0.8046, 40.41), (1.0, 0.8046, 40.41)], [], [(0, 1, 3, 2), (6, 7, 5, 4), (4, 5, 1, 0), (2, 6, 4, 0), (7, 3, 1, 5), (3, 7, 9, 8), (2, 3, 8, 9, 7, 6)])
_uv = me_cube_064.uv_layers.new(name='UVMap')
_uv.uv.foreach_set('vector', [0.375, 0.0, 0.625, 0.0, 0.625, 0.25, 0.375, 0.25, 0.375, 0.5, 0.625, 0.5, 0.625, 0.75, 0.375, 0.75, 0.375, 0.75, 0.625, 0.75, 0.625, 1.0, 0.375, 1.0, 0.125, 0.5, 0.375, 0.5, 0.375, 0.75, 0.125, 0.75, 0.625, 0.5, 0.875, 0.5, 0.875, 0.75, 0.625, 0.75, 0.875, 0.5, 0.625, 0.5, 0.625, 0.5, 0.875, 0.5, 0.125, 0.5, 0.875, 0.5, 0.875, 0.5, 0.625, 0.5, 0.625, 0.5, 0.375, 0.5])
me_cube_064.use_remesh_fix_poles = True
me_cube_064.use_remesh_preserve_attributes = False
me_cube_064.use_mirror_vertex_groups = False
me_cube_064.update()
me_cube_065 = bpy.data.meshes.new('Cube.065')
me_cube_065.from_pydata([(-1.0, -0.5077, -60.61), (-1.0, -0.5077, 40.41), (-1.0, 0.8046, -60.61), (-1.0, 0.8046, 40.41), (1.0, -0.5077, -60.61), (1.0, -0.5077, 40.41), (1.0, 0.8046, -60.61), (1.0, 0.8046, 40.41), (-1.0, 0.8046, 40.41), (1.0, 0.8046, 40.41)], [], [(0, 1, 3, 2), (6, 7, 5, 4), (4, 5, 1, 0), (2, 6, 4, 0), (7, 3, 1, 5), (3, 7, 9, 8), (2, 3, 8, 9, 7, 6)])
_uv = me_cube_065.uv_layers.new(name='UVMap')
_uv.uv.foreach_set('vector', [0.375, 0.0, 0.625, 0.0, 0.625, 0.25, 0.375, 0.25, 0.375, 0.5, 0.625, 0.5, 0.625, 0.75, 0.375, 0.75, 0.375, 0.75, 0.625, 0.75, 0.625, 1.0, 0.375, 1.0, 0.125, 0.5, 0.375, 0.5, 0.375, 0.75, 0.125, 0.75, 0.625, 0.5, 0.875, 0.5, 0.875, 0.75, 0.625, 0.75, 0.875, 0.5, 0.625, 0.5, 0.625, 0.5, 0.875, 0.5, 0.125, 0.5, 0.875, 0.5, 0.875, 0.5, 0.625, 0.5, 0.625, 0.5, 0.375, 0.5])
me_cube_065.use_remesh_fix_poles = True
me_cube_065.use_remesh_preserve_attributes = False
me_cube_065.use_mirror_vertex_groups = False
me_cube_065.update()
me_cube_066 = bpy.data.meshes.new('Cube.066')
me_cube_066.from_pydata([(-1.0, -0.5077, -60.61), (-1.0, -0.5077, 40.41), (-1.0, 0.8046, -60.61), (-1.0, 0.8046, 40.41), (1.0, -0.5077, -60.61), (1.0, -0.5077, 40.41), (1.0, 0.8046, -60.61), (1.0, 0.8046, 40.41), (-1.0, 0.8046, 40.41), (1.0, 0.8046, 40.41)], [], [(0, 1, 3, 2), (6, 7, 5, 4), (4, 5, 1, 0), (2, 6, 4, 0), (7, 3, 1, 5), (3, 7, 9, 8), (2, 3, 8, 9, 7, 6)])
_uv = me_cube_066.uv_layers.new(name='UVMap')
_uv.uv.foreach_set('vector', [0.375, 0.0, 0.625, 0.0, 0.625, 0.25, 0.375, 0.25, 0.375, 0.5, 0.625, 0.5, 0.625, 0.75, 0.375, 0.75, 0.375, 0.75, 0.625, 0.75, 0.625, 1.0, 0.375, 1.0, 0.125, 0.5, 0.375, 0.5, 0.375, 0.75, 0.125, 0.75, 0.625, 0.5, 0.875, 0.5, 0.875, 0.75, 0.625, 0.75, 0.875, 0.5, 0.625, 0.5, 0.625, 0.5, 0.875, 0.5, 0.125, 0.5, 0.875, 0.5, 0.875, 0.5, 0.625, 0.5, 0.625, 0.5, 0.375, 0.5])
me_cube_066.use_remesh_fix_poles = True
me_cube_066.use_remesh_preserve_attributes = False
me_cube_066.use_mirror_vertex_groups = False
me_cube_066.update()
me_cube_031 = bpy.data.meshes.new('Cube.031')
me_cube_031.from_pydata([(-1.0, -1.154, -1.0), (-1.0, -1.154, 100.0), (-1.0, 1.0, -1.0), (-1.0, 1.0, 100.0), (1.0, -1.154, -1.0), (1.0, -1.154, 100.0), (1.0, 1.0, -1.0), (1.0, 1.0, 100.0), (-1.0, 1.308, 1.0), (-1.0, 1.308, -1.0), (1.0, 1.308, -1.0), (1.0, 1.308, 1.0), (-1.0, 1.0, 100.0), (1.0, 1.0, 100.0), (-1.0, 1.308, 100.0), (1.0, 1.308, 100.0)], [], [(0, 1, 3, 2), (7, 6, 10, 11), (6, 7, 5, 4), (4, 5, 1, 0), (2, 6, 4, 0), (7, 3, 1, 5), (9, 8, 11, 10), (6, 2, 9, 10), (7, 11, 15, 13), (2, 3, 8, 9), (12, 13, 15, 14), (3, 7, 13, 12), (11, 8, 14, 15), (8, 3, 12, 14)])
_uv = me_cube_031.uv_layers.new(name='UVMap')
_uv.uv.foreach_set('vector', [0.375, 0.0, 0.625, 0.0, 0.625, 0.25, 0.375, 0.25, 0.625, 0.5, 0.375, 0.5, 0.375, 0.5, 0.625, 0.5, 0.375, 0.5, 0.625, 0.5, 0.625, 0.75, 0.375, 0.75, 0.375, 0.75, 0.625, 0.75, 0.625, 1.0, 0.375, 1.0, 0.125, 0.5, 0.375, 0.5, 0.375, 0.75, 0.125, 0.75, 0.625, 0.5, 0.875, 0.5, 0.875, 0.75, 0.625, 0.75, 0.375, 0.25, 0.625, 0.25, 0.625, 0.5, 0.375, 0.5, 0.375, 0.5, 0.125, 0.5, 0.125, 0.5, 0.375, 0.5, 0.625, 0.5, 0.625, 0.5, 0.625, 0.5, 0.625, 0.5, 0.375, 0.25, 0.625, 0.25, 0.625, 0.25, 0.375, 0.25, 0.875, 0.5, 0.625, 0.5, 0.625, 0.5, 0.875, 0.5, 0.875, 0.5, 0.625, 0.5, 0.625, 0.5, 0.875, 0.5, 0.625, 0.5, 0.625, 0.25, 0.625, 0.25, 0.625, 0.5, 0.625, 0.25, 0.625, 0.25, 0.625, 0.25, 0.625, 0.25])
me_cube_031.use_remesh_fix_poles = True
me_cube_031.use_remesh_preserve_attributes = False
me_cube_031.use_mirror_vertex_groups = False
me_cube_031.update()
me_cube_036 = bpy.data.meshes.new('Cube.036')
me_cube_036.from_pydata([(-0.9009, -6.674, -4.259), (-0.9009, -6.674, 4.259), (-0.9009, 3.73, -4.259), (-0.9009, 3.73, 4.259), (0.9009, -6.674, -4.259), (0.9009, -6.674, 4.259), (0.9009, 3.73, -4.259), (0.9009, 3.73, 4.259)], [], [(0, 1, 3, 2), (2, 3, 7, 6), (6, 7, 5, 4), (4, 5, 1, 0), (2, 6, 4, 0), (7, 3, 1, 5)])
_uv = me_cube_036.uv_layers.new(name='UVMap')
_uv.uv.foreach_set('vector', [0.375, 0.0, 0.625, 0.0, 0.625, 0.25, 0.375, 0.25, 0.375, 0.25, 0.625, 0.25, 0.625, 0.5, 0.375, 0.5, 0.375, 0.5, 0.625, 0.5, 0.625, 0.75, 0.375, 0.75, 0.375, 0.75, 0.625, 0.75, 0.625, 1.0, 0.375, 1.0, 0.125, 0.5, 0.375, 0.5, 0.375, 0.75, 0.125, 0.75, 0.625, 0.5, 0.875, 0.5, 0.875, 0.75, 0.625, 0.75])
me_cube_036.use_remesh_fix_poles = True
me_cube_036.use_remesh_preserve_attributes = False
me_cube_036.use_mirror_vertex_groups = False
me_cube_036.update()
me_cube_038 = bpy.data.meshes.new('Cube.038')
me_cube_038.from_pydata([(-1.0, -1.154, -1.0), (-1.0, -1.154, 100.0), (-1.0, 0.9383, -1.0), (-1.0, 0.9383, 100.0), (1.0, -1.154, -1.0), (1.0, -1.154, 100.0), (1.0, 0.9383, -1.0), (1.0, 0.9383, 100.0)], [], [(0, 1, 3, 2), (6, 7, 5, 4), (4, 5, 1, 0), (2, 6, 4, 0), (7, 3, 1, 5), (2, 3, 7, 6)])
_uv = me_cube_038.uv_layers.new(name='UVMap')
_uv.uv.foreach_set('vector', [0.375, 0.0, 0.625, 0.0, 0.625, 0.25, 0.375, 0.25, 0.375, 0.5, 0.625, 0.5, 0.625, 0.75, 0.375, 0.75, 0.375, 0.75, 0.625, 0.75, 0.625, 1.0, 0.375, 1.0, 0.125, 0.5, 0.375, 0.5, 0.375, 0.75, 0.125, 0.75, 0.625, 0.5, 0.875, 0.5, 0.875, 0.75, 0.625, 0.75, 0.125, 0.5, 0.875, 0.5, 0.625, 0.5, 0.375, 0.5])
me_cube_038.use_remesh_fix_poles = True
me_cube_038.use_remesh_preserve_attributes = False
me_cube_038.use_mirror_vertex_groups = False
me_cube_038.update()
me_cube_039 = bpy.data.meshes.new('Cube.039')
me_cube_039.from_pydata([(-0.9009, -12.19, -4.259), (-0.9009, -12.19, 4.259), (-0.9009, 5.123, -4.259), (-0.9009, 5.123, 4.259), (0.9009, -12.19, -4.259), (0.9009, -12.19, 4.259), (0.9009, 5.123, -4.259), (0.9009, 5.123, 4.259)], [], [(0, 1, 3, 2), (2, 3, 7, 6), (6, 7, 5, 4), (4, 5, 1, 0), (2, 6, 4, 0), (7, 3, 1, 5)])
_uv = me_cube_039.uv_layers.new(name='UVMap')
_uv.uv.foreach_set('vector', [0.375, 0.0, 0.625, 0.0, 0.625, 0.25, 0.375, 0.25, 0.375, 0.25, 0.625, 0.25, 0.625, 0.5, 0.375, 0.5, 0.375, 0.5, 0.625, 0.5, 0.625, 0.75, 0.375, 0.75, 0.375, 0.75, 0.625, 0.75, 0.625, 1.0, 0.375, 1.0, 0.125, 0.5, 0.375, 0.5, 0.375, 0.75, 0.125, 0.75, 0.625, 0.5, 0.875, 0.5, 0.875, 0.75, 0.625, 0.75])
me_cube_039.use_remesh_fix_poles = True
me_cube_039.use_remesh_preserve_attributes = False
me_cube_039.use_mirror_vertex_groups = False
me_cube_039.update()
me_cube_040 = bpy.data.meshes.new('Cube.040')
me_cube_040.from_pydata([(-0.9009, -3.922, -4.259), (-0.9009, -3.922, 4.259), (-0.9009, 3.537, -4.259), (-0.9009, 3.537, 4.259), (0.9009, -3.922, -4.259), (0.9009, -3.922, 4.259), (0.9009, 3.537, -4.259), (0.9009, 3.537, 4.259)], [], [(0, 1, 3, 2), (2, 3, 7, 6), (6, 7, 5, 4), (4, 5, 1, 0), (2, 6, 4, 0), (7, 3, 1, 5)])
_uv = me_cube_040.uv_layers.new(name='UVMap')
_uv.uv.foreach_set('vector', [0.375, 0.0, 0.625, 0.0, 0.625, 0.25, 0.375, 0.25, 0.375, 0.25, 0.625, 0.25, 0.625, 0.5, 0.375, 0.5, 0.375, 0.5, 0.625, 0.5, 0.625, 0.75, 0.375, 0.75, 0.375, 0.75, 0.625, 0.75, 0.625, 1.0, 0.375, 1.0, 0.125, 0.5, 0.375, 0.5, 0.375, 0.75, 0.125, 0.75, 0.625, 0.5, 0.875, 0.5, 0.875, 0.75, 0.625, 0.75])
me_cube_040.use_remesh_fix_poles = True
me_cube_040.use_remesh_preserve_attributes = False
me_cube_040.use_mirror_vertex_groups = False
me_cube_040.update()
me_cube_041 = bpy.data.meshes.new('Cube.041')
me_cube_041.from_pydata([(-0.9009, -3.925, -4.259), (-0.9009, -3.925, 4.259), (-0.9009, 3.537, -4.259), (-0.9009, 3.537, 4.259), (0.9009, -3.925, -4.259), (0.9009, -3.925, 4.259), (0.9009, 3.537, -4.259), (0.9009, 3.537, 4.259)], [], [(0, 1, 3, 2), (2, 3, 7, 6), (6, 7, 5, 4), (4, 5, 1, 0), (2, 6, 4, 0), (7, 3, 1, 5)])
_uv = me_cube_041.uv_layers.new(name='UVMap')
_uv.uv.foreach_set('vector', [0.375, 0.0, 0.625, 0.0, 0.625, 0.25, 0.375, 0.25, 0.375, 0.25, 0.625, 0.25, 0.625, 0.5, 0.375, 0.5, 0.375, 0.5, 0.625, 0.5, 0.625, 0.75, 0.375, 0.75, 0.375, 0.75, 0.625, 0.75, 0.625, 1.0, 0.375, 1.0, 0.125, 0.5, 0.375, 0.5, 0.375, 0.75, 0.125, 0.75, 0.625, 0.5, 0.875, 0.5, 0.875, 0.75, 0.625, 0.75])
me_cube_041.use_remesh_fix_poles = True
me_cube_041.use_remesh_preserve_attributes = False
me_cube_041.use_mirror_vertex_groups = False
me_cube_041.update()
me_cube = bpy.data.meshes.new('Cube')
me_cube.from_pydata([(-1.0, -1.0, -1.0), (-1.0, -1.0, 1.0), (-1.0, 22.58, -1.0), (-1.0, 22.58, 1.0), (1.0, -1.0, -1.0), (1.0, 22.58, -1.0)], [], [(0, 1, 3, 2), (2, 3, 5), (1, 0, 4), (3, 1, 4, 5), (2, 5, 4, 0)])
_uv = me_cube.uv_layers.new(name='UVMap')
_uv.uv.foreach_set('vector', [0.375, 0.0, 0.625, 0.0, 0.625, 0.25, 0.375, 0.25, 0.125, 0.5, 0.625, 0.25, 0.375, 0.5, 0.625, 0.0, 0.125, 0.75, 0.375, 0.75, 0.625, 0.25, 0.625, 0.0, 0.375, 0.75, 0.375, 0.5, 0.125, 0.5, 0.375, 0.5, 0.375, 0.75, 0.125, 0.75])
me_cube.use_remesh_fix_poles = True
me_cube.use_remesh_preserve_attributes = False
me_cube.use_mirror_vertex_groups = False
me_cube.update()
me_cube_042 = bpy.data.meshes.new('Cube.042')
me_cube_042.from_pydata([(-1.0, -1.0, -1.0), (-1.0, -1.0, 1.0), (-1.0, 22.58, -1.0), (-1.0, 22.58, 1.0), (1.0, -1.0, -1.0), (1.0, 22.58, -1.0)], [], [(0, 1, 3, 2), (2, 3, 5), (1, 0, 4), (3, 1, 4, 5), (2, 5, 4, 0)])
_uv = me_cube_042.uv_layers.new(name='UVMap')
_uv.uv.foreach_set('vector', [0.375, 0.0, 0.625, 0.0, 0.625, 0.25, 0.375, 0.25, 0.125, 0.5, 0.625, 0.25, 0.375, 0.5, 0.625, 0.0, 0.125, 0.75, 0.375, 0.75, 0.625, 0.25, 0.625, 0.0, 0.375, 0.75, 0.375, 0.5, 0.125, 0.5, 0.375, 0.5, 0.375, 0.75, 0.125, 0.75])
me_cube_042.use_remesh_fix_poles = True
me_cube_042.use_remesh_preserve_attributes = False
me_cube_042.use_mirror_vertex_groups = False
me_cube_042.update()
me_cube_043 = bpy.data.meshes.new('Cube.043')
me_cube_043.from_pydata([(-1.0, -1.0, -1.0), (-1.0, -1.0, 1.0), (-1.0, 22.58, -1.0), (-1.0, 22.58, 1.0), (1.0, -1.0, -1.0), (1.0, 22.58, -1.0)], [], [(0, 1, 3, 2), (2, 3, 5), (1, 0, 4), (3, 1, 4, 5), (2, 5, 4, 0)])
_uv = me_cube_043.uv_layers.new(name='UVMap')
_uv.uv.foreach_set('vector', [0.375, 0.0, 0.625, 0.0, 0.625, 0.25, 0.375, 0.25, 0.125, 0.5, 0.625, 0.25, 0.375, 0.5, 0.625, 0.0, 0.125, 0.75, 0.375, 0.75, 0.625, 0.25, 0.625, 0.0, 0.375, 0.75, 0.375, 0.5, 0.125, 0.5, 0.375, 0.5, 0.375, 0.75, 0.125, 0.75])
me_cube_043.use_remesh_fix_poles = True
me_cube_043.use_remesh_preserve_attributes = False
me_cube_043.use_mirror_vertex_groups = False
me_cube_043.update()
me_cube_046 = bpy.data.meshes.new('Cube.046')
me_cube_046.from_pydata([(-1.0, -1.0, -1.0), (-1.0, -1.0, 1.0), (-1.0, 22.58, -1.0), (-1.0, 22.58, 1.0), (1.0, -1.0, -1.0), (1.0, 22.58, -1.0)], [], [(0, 1, 3, 2), (2, 3, 5), (1, 0, 4), (3, 1, 4, 5), (2, 5, 4, 0)])
_uv = me_cube_046.uv_layers.new(name='UVMap')
_uv.uv.foreach_set('vector', [0.375, 0.0, 0.625, 0.0, 0.625, 0.25, 0.375, 0.25, 0.125, 0.5, 0.625, 0.25, 0.375, 0.5, 0.625, 0.0, 0.125, 0.75, 0.375, 0.75, 0.625, 0.25, 0.625, 0.0, 0.375, 0.75, 0.375, 0.5, 0.125, 0.5, 0.375, 0.5, 0.375, 0.75, 0.125, 0.75])
me_cube_046.use_remesh_fix_poles = True
me_cube_046.use_remesh_preserve_attributes = False
me_cube_046.use_mirror_vertex_groups = False
me_cube_046.update()
me_cube_055 = bpy.data.meshes.new('Cube.055')
me_cube_055.from_pydata([(-1.0, -1.0, -1.0), (-1.0, -1.0, 1.0), (-1.0, 22.58, -1.0), (-1.0, 22.58, 1.0), (1.0, -1.0, -1.0), (1.0, 22.58, -1.0)], [], [(0, 1, 3, 2), (2, 3, 5), (1, 0, 4), (3, 1, 4, 5), (2, 5, 4, 0)])
_uv = me_cube_055.uv_layers.new(name='UVMap')
_uv.uv.foreach_set('vector', [0.375, 0.0, 0.625, 0.0, 0.625, 0.25, 0.375, 0.25, 0.125, 0.5, 0.625, 0.25, 0.375, 0.5, 0.625, 0.0, 0.125, 0.75, 0.375, 0.75, 0.625, 0.25, 0.625, 0.0, 0.375, 0.75, 0.375, 0.5, 0.125, 0.5, 0.375, 0.5, 0.375, 0.75, 0.125, 0.75])
me_cube_055.use_remesh_fix_poles = True
me_cube_055.use_remesh_preserve_attributes = False
me_cube_055.use_mirror_vertex_groups = False
me_cube_055.update()
me_cube_056 = bpy.data.meshes.new('Cube.056')
me_cube_056.from_pydata([(-1.0, -1.0, -1.0), (-1.0, -1.0, 1.0), (-1.0, 22.58, -1.0), (-1.0, 22.58, 1.0), (1.0, -1.0, -1.0), (1.0, 22.58, -1.0)], [], [(0, 1, 3, 2), (2, 3, 5), (1, 0, 4), (3, 1, 4, 5), (2, 5, 4, 0)])
_uv = me_cube_056.uv_layers.new(name='UVMap')
_uv.uv.foreach_set('vector', [0.375, 0.0, 0.625, 0.0, 0.625, 0.25, 0.375, 0.25, 0.125, 0.5, 0.625, 0.25, 0.375, 0.5, 0.625, 0.0, 0.125, 0.75, 0.375, 0.75, 0.625, 0.25, 0.625, 0.0, 0.375, 0.75, 0.375, 0.5, 0.125, 0.5, 0.375, 0.5, 0.375, 0.75, 0.125, 0.75])
me_cube_056.use_remesh_fix_poles = True
me_cube_056.use_remesh_preserve_attributes = False
me_cube_056.use_mirror_vertex_groups = False
me_cube_056.update()
me_cube_057 = bpy.data.meshes.new('Cube.057')
me_cube_057.from_pydata([(-1.0, -1.0, -1.0), (-1.0, -1.0, 1.0), (-1.0, 22.58, -1.0), (-1.0, 22.58, 1.0), (1.0, -1.0, -1.0), (1.0, 22.58, -1.0)], [], [(0, 1, 3, 2), (2, 3, 5), (1, 0, 4), (3, 1, 4, 5), (2, 5, 4, 0)])
_uv = me_cube_057.uv_layers.new(name='UVMap')
_uv.uv.foreach_set('vector', [0.375, 0.0, 0.625, 0.0, 0.625, 0.25, 0.375, 0.25, 0.125, 0.5, 0.625, 0.25, 0.375, 0.5, 0.625, 0.0, 0.125, 0.75, 0.375, 0.75, 0.625, 0.25, 0.625, 0.0, 0.375, 0.75, 0.375, 0.5, 0.125, 0.5, 0.375, 0.5, 0.375, 0.75, 0.125, 0.75])
me_cube_057.use_remesh_fix_poles = True
me_cube_057.use_remesh_preserve_attributes = False
me_cube_057.use_mirror_vertex_groups = False
me_cube_057.update()
me_cube_058 = bpy.data.meshes.new('Cube.058')
me_cube_058.from_pydata([(-1.0, -1.0, -1.0), (-1.0, -1.0, 1.0), (-1.0, 22.58, -1.0), (-1.0, 22.58, 1.0), (1.0, -1.0, -1.0), (1.0, 22.58, -1.0)], [], [(0, 1, 3, 2), (2, 3, 5), (1, 0, 4), (3, 1, 4, 5), (2, 5, 4, 0)])
_uv = me_cube_058.uv_layers.new(name='UVMap')
_uv.uv.foreach_set('vector', [0.375, 0.0, 0.625, 0.0, 0.625, 0.25, 0.375, 0.25, 0.125, 0.5, 0.625, 0.25, 0.375, 0.5, 0.625, 0.0, 0.125, 0.75, 0.375, 0.75, 0.625, 0.25, 0.625, 0.0, 0.375, 0.75, 0.375, 0.5, 0.125, 0.5, 0.375, 0.5, 0.375, 0.75, 0.125, 0.75])
me_cube_058.use_remesh_fix_poles = True
me_cube_058.use_remesh_preserve_attributes = False
me_cube_058.use_mirror_vertex_groups = False
me_cube_058.update()

# ---- objects
ob_cube = bpy.data.objects.new('Cube', me_cube_001)
ob_cube_001 = bpy.data.objects.new('Cube.001', me_cube_002)
ob_cube_002 = bpy.data.objects.new('Cube.002', me_cube_003)
ob_cube_003 = bpy.data.objects.new('Cube.003', me_cube_004)
ob_cube_004 = bpy.data.objects.new('Cube.004', me_cube_005)
ob_cube_005 = bpy.data.objects.new('Cube.005', me_cube_006)
ob_cube_006 = bpy.data.objects.new('Cube.006', me_cube_007)
ob_cube_007 = bpy.data.objects.new('Cube.007', me_cube_008)
ob_cube_008 = bpy.data.objects.new('Cube.008', me_cube_009)
ob_cube_009 = bpy.data.objects.new('Cube.009', me_cube_010)
ob_cube_010 = bpy.data.objects.new('Cube.010', me_cube_011)
ob_cube_011 = bpy.data.objects.new('Cube.011', me_cube_012)
ob_cube_012 = bpy.data.objects.new('Cube.012', me_cube_013)
ob_cube_013 = bpy.data.objects.new('Cube.013', me_cube_014)
ob_cube_014 = bpy.data.objects.new('Cube.014', me_cube_015)
ob_cube_015 = bpy.data.objects.new('Cube.015', me_cube_016)
ob_cube_016 = bpy.data.objects.new('Cube.016', me_cube_017)
ob_cube_017 = bpy.data.objects.new('Cube.017', me_cube_018)
ob_cube_018 = bpy.data.objects.new('Cube.018', me_cube_019)
ob_cube_019 = bpy.data.objects.new('Cube.019', me_cube_020)
ob_cube_020 = bpy.data.objects.new('Cube.020', me_cube_021)
ob_cube_021 = bpy.data.objects.new('Cube.021', me_cube_022)
ob_cube_022 = bpy.data.objects.new('Cube.022', me_cube_023)
ob_cube_023 = bpy.data.objects.new('Cube.023', me_cube_024)
ob_cube_024 = bpy.data.objects.new('Cube.024', me_cube_025)
ob_cube_025 = bpy.data.objects.new('Cube.025', me_cube_026)
ob_cube_026 = bpy.data.objects.new('Cube.026', me_cube_027)
ob_cube_027 = bpy.data.objects.new('Cube.027', me_cube_028)
ob_cube_031 = bpy.data.objects.new('Cube.031', me_cube_033)
ob_cube_032 = bpy.data.objects.new('Cube.032', me_cube_034)
ob_cube_033 = bpy.data.objects.new('Cube.033', me_cube_035)
ob_cube_034 = bpy.data.objects.new('Cube.034', me_cube_037)
ob_cube_035 = bpy.data.objects.new('Cube.035', me_cube_044)
ob_cube_036 = bpy.data.objects.new('Cube.036', me_cube_045)
ob_cube_038 = bpy.data.objects.new('Cube.038', me_cube_047)
ob_cube_039 = bpy.data.objects.new('Cube.039', me_cube_048)
ob_cube_040 = bpy.data.objects.new('Cube.040', me_cube_049)
ob_cube_041 = bpy.data.objects.new('Cube.041', me_cube_050)
ob_cube_042 = bpy.data.objects.new('Cube.042', me_cube_051)
ob_cube_043 = bpy.data.objects.new('Cube.043', me_cube_052)
ob_cube_044 = bpy.data.objects.new('Cube.044', me_cube_053)
ob_cube_037 = bpy.data.objects.new('Cube.037', me_cube_054)
ob_cube_045 = bpy.data.objects.new('Cube.045', me_cube_060)
ob_cube_046 = bpy.data.objects.new('Cube.046', me_cube_062)
ob_cube_047 = bpy.data.objects.new('Cube.047', me_cube_063)
ob_cube_048 = bpy.data.objects.new('Cube.048', me_cube_064)
ob_cube_049 = bpy.data.objects.new('Cube.049', me_cube_065)
ob_cube_050 = bpy.data.objects.new('Cube.050', me_cube_066)
ob_cube_028 = bpy.data.objects.new('Cube.028', me_cube_031)
ob_cube_051 = bpy.data.objects.new('Cube.051', me_cube_036)
ob_cube_052 = bpy.data.objects.new('Cube.052', me_cube_038)
ob_cube_053 = bpy.data.objects.new('Cube.053', me_cube_039)
ob_cube_029 = bpy.data.objects.new('Cube.029', me_cube_040)
ob_cube_030 = bpy.data.objects.new('Cube.030', me_cube_041)
ob_cube_054 = bpy.data.objects.new('Cube.054', me_cube)
ob_cube_055 = bpy.data.objects.new('Cube.055', me_cube_042)
ob_cube_056 = bpy.data.objects.new('Cube.056', me_cube_043)
ob_cube_057 = bpy.data.objects.new('Cube.057', me_cube_046)
ob_cube_058 = bpy.data.objects.new('Cube.058', me_cube_055)
ob_cube_059 = bpy.data.objects.new('Cube.059', me_cube_056)
ob_cube_060 = bpy.data.objects.new('Cube.060', me_cube_057)
ob_cube_061 = bpy.data.objects.new('Cube.061', me_cube_058)

# ---- transforms, parenting, visibility, modifiers, constraints
ob_cube.location = (0.0, -40.0, 0.0)
ob_cube.scale = (30.0, 260.0, 0.5)
ob_cube.lineart.crease_threshold = 0.0
ob_cube_001.location = (-30.5, 0.0, 119.6)
ob_cube_001.rotation_euler = (-0.0, 1.571, 0.0)
ob_cube_001.scale = (120.0, 300.0, 0.5)
ob_cube_001.lineart.crease_threshold = 0.0
ob_cube_002.location = (120.5, 380.0, 119.5)
ob_cube_002.rotation_euler = (-0.0, 1.571, 0.0)
ob_cube_002.scale = (120.0, 80.0, 0.5)
ob_cube_002.lineart.crease_threshold = 0.0
ob_cube_003.location = (0.0, 380.0, 0.0)
ob_cube_003.scale = (120.0, 80.0, 17.76)
ob_cube_003.lineart.crease_threshold = 0.0
ob_cube_004.location = (-120.5, 380.0, 119.6)
ob_cube_004.rotation_euler = (-0.0, 1.571, 0.0)
ob_cube_004.scale = (120.0, 80.0, 0.5)
ob_cube_004.lineart.crease_threshold = 0.0
ob_cube_005.location = (0.0, 0.0, 0.0)
ob_cube_005.lineart.crease_threshold = 0.0
ob_cube_006.location = (79.25, 296.2, 119.5)
ob_cube_006.rotation_euler = (-1.571, 1.571, 0.0)
ob_cube_006.scale = (120.0, 45.0, 0.5)
ob_cube_006.lineart.crease_threshold = 0.0
ob_cube_007.location = (-79.25, 296.2, 119.5)
ob_cube_007.rotation_euler = (-1.571, 1.571, 0.0)
ob_cube_007.scale = (120.0, 45.0, 0.5)
ob_cube_007.lineart.crease_threshold = 0.0
ob_cube_008.location = (79.25, 460.5, 119.5)
ob_cube_008.rotation_euler = (-1.571, 1.571, 0.0)
ob_cube_008.scale = (120.0, 45.0, 0.5)
ob_cube_008.lineart.crease_threshold = 0.0
ob_cube_009.location = (-79.25, 460.5, 119.5)
ob_cube_009.rotation_euler = (-1.571, 1.571, 0.0)
ob_cube_009.scale = (120.0, 45.0, 0.5)
ob_cube_009.lineart.crease_threshold = 0.0
ob_cube_010.location = (0.0, 720.0, 0.0)
ob_cube_010.scale = (30.0, 260.0, 0.5)
ob_cube_010.lineart.crease_threshold = 0.0
ob_cube_011.location = (-30.5, 760.0, 119.6)
ob_cube_011.rotation_euler = (-0.0, 1.571, 0.0)
ob_cube_011.scale = (120.0, 300.0, 0.5)
ob_cube_011.lineart.crease_threshold = 0.0
ob_cube_012.location = (30.5, 760.0, 119.5)
ob_cube_012.rotation_euler = (-0.0, 1.571, 0.0)
ob_cube_012.scale = (120.0, 300.0, 0.5)
ob_cube_012.lineart.crease_threshold = 0.0
ob_cube_013.location = (182.5, 1090.0, 0.0)
ob_cube_013.rotation_euler = (0.0, -0.0, 1.571)
ob_cube_013.scale = (30.0, 162.5, 0.5)
ob_cube_013.lineart.crease_threshold = 0.0
ob_cube_014.location = (79.25, 1056.0, 119.5)
ob_cube_014.rotation_euler = (-1.571, 1.571, 0.0)
ob_cube_014.scale = (120.0, 45.0, 0.5)
ob_cube_014.lineart.crease_threshold = 0.0
ob_cube_015.location = (133.5, 1122.0, 107.6)
ob_cube_015.rotation_euler = (-1.571, 1.571, 0.0)
ob_cube_015.scale = (120.0, 45.0, 0.5)
ob_cube_015.lineart.crease_threshold = 0.0
ob_cube_016.location = (340.0, 1332.0, 0.0)
ob_cube_016.rotation_euler = (0.0, -0.0, 3.142)
ob_cube_016.scale = (30.0, 162.5, 0.5)
ob_cube_016.lineart.crease_threshold = 0.0
ob_cube_017.location = (372.0, 1224.0, 107.6)
ob_cube_017.rotation_euler = (-3.142, 1.571, 0.0)
ob_cube_017.scale = (120.0, 45.0, 0.5)
ob_cube_017.lineart.crease_threshold = 0.0
ob_cube_018.location = (-8.75, 1490.0, 0.0)
ob_cube_018.rotation_euler = (0.0, 0.0, 4.712)
ob_cube_018.scale = (30.0, 243.8, 0.5)
ob_cube_018.lineart.crease_threshold = 0.0
ob_cube_019.location = (0.0, 1522.0, 107.6)
ob_cube_019.rotation_euler = (-4.712, 1.571, 0.0)
ob_cube_019.scale = (120.0, 58.16, 0.5)
ob_cube_019.lineart.crease_threshold = 0.0
ob_cube_020.location = (307.9, 1224.0, 107.6)
ob_cube_020.rotation_euler = (-3.142, 1.571, 0.0)
ob_cube_020.scale = (120.0, 19.39, 0.5)
ob_cube_020.lineart.crease_threshold = 0.0
ob_cube_021.location = (0.02187, 1458.0, 107.6)
ob_cube_021.rotation_euler = (-4.712, 1.571, 0.0)
ob_cube_021.scale = (120.0, 43.77, 0.5)
ob_cube_021.lineart.crease_threshold = 0.0
ob_cube_022.location = (-320.0, 1672.0, 0.0)
ob_cube_022.rotation_euler = (0.0, -0.0, 3.142)
ob_cube_022.scale = (30.0, 162.5, 0.5)
ob_cube_022.lineart.crease_threshold = 0.0
ob_cube_023.location = (-352.1, 1623.0, 107.6)
ob_cube_023.rotation_euler = (-3.142, 1.571, 0.0)
ob_cube_023.scale = (120.0, 45.0, 0.5)
ob_cube_023.lineart.crease_threshold = 0.0
ob_cube_024.location = (-137.5, 1890.0, 0.0)
ob_cube_024.rotation_euler = (0.0, -0.0, 1.571)
ob_cube_024.scale = (30.0, 162.5, 0.5)
ob_cube_024.lineart.crease_threshold = 0.0
ob_cube_025.location = (-240.8, 1856.0, 119.5)
ob_cube_025.rotation_euler = (-1.571, 1.571, 0.0)
ob_cube_025.scale = (120.0, 45.0, 0.5)
ob_cube_025.lineart.crease_threshold = 0.0
ob_cube_026.location = (-287.9, 1624.0, 107.6)
ob_cube_026.rotation_euler = (-3.142, 1.571, 0.0)
ob_cube_026.scale = (120.0, 19.39, 0.5)
ob_cube_026.lineart.crease_threshold = 0.0
ob_cube_027.location = (-186.4, 1922.0, 107.6)
ob_cube_027.rotation_euler = (-1.571, 1.571, 0.0)
ob_cube_027.scale = (120.0, 45.0, 0.5)
ob_cube_027.lineart.crease_threshold = 0.0
ob_cube_031.location = (0.0, -315.0, 0.125)
ob_cube_031.scale = (30.0, 21.67, 0.5)
ob_cube_031.lineart.crease_threshold = 0.0
ob_cube_032.location = (0.0, -0.0009242, 0.0)
ob_cube_032.scale = (30.0, 812.5, 0.5)
ob_cube_032.lineart.crease_threshold = 0.0
ob_cube_033.location = (32.0, 3560.0, 107.6)
ob_cube_033.rotation_euler = (-0.0, 1.571, 0.0)
ob_cube_033.scale = (120.0, 994.0, 0.5)
ob_cube_033.lineart.crease_threshold = 0.0
ob_cube_034.location = (-32.0, 3560.0, 107.6)
ob_cube_034.rotation_euler = (-0.0, 1.571, 0.0)
ob_cube_034.scale = (120.0, 994.0, 0.5)
ob_cube_034.lineart.crease_threshold = 0.0
ob_cube_035.location = (105.1, 1490.0, 24.61)
ob_cube_035.rotation_euler = (0.0, -0.0, 1.571)
ob_cube_035.scale = (21.48, 10.0, 25.0)
ob_cube_035.lineart.crease_threshold = 0.0
ob_cube_036.location = (151.3, 1474.0, 24.61)
ob_cube_036.scale = (9.32, 10.0, 25.0)
ob_cube_036.lineart.crease_threshold = 0.0
ob_cube_038.location = (46.07, 1490.0, 24.61)
ob_cube_038.scale = (25.0, 2.5, 25.0)
ob_cube_038.lineart.crease_threshold = 0.0
ob_cube_039.location = (-84.52, 1489.0, 24.61)
ob_cube_039.scale = (9.32, 10.0, 25.0)
ob_cube_039.lineart.crease_threshold = 0.0
ob_cube_040.location = (151.3, 1506.0, 24.61)
ob_cube_040.scale = (9.32, 10.0, 25.0)
ob_cube_040.lineart.crease_threshold = 0.0
ob_cube_041.location = (46.07, 1504.0, 24.61)
ob_cube_041.scale = (25.0, 2.5, 25.0)
ob_cube_041.lineart.crease_threshold = 0.0
ob_cube_042.location = (46.07, 1476.0, 24.61)
ob_cube_042.scale = (25.0, 2.5, 25.0)
ob_cube_042.lineart.crease_threshold = 0.0
ob_cube_043.location = (-26.26, 1482.0, 24.61)
ob_cube_043.scale = (25.0, 2.5, 25.0)
ob_cube_043.lineart.crease_threshold = 0.0
ob_cube_044.location = (-26.26, 1497.0, 24.61)
ob_cube_044.scale = (25.0, 2.5, 25.0)
ob_cube_044.lineart.crease_threshold = 0.0
ob_cube_037.location = (-128.8, 1490.0, 24.61)
ob_cube_037.rotation_euler = (0.0, -0.0, 1.571)
ob_cube_037.scale = (21.48, 10.0, 25.0)
ob_cube_037.lineart.crease_threshold = 0.0
ob_cube_045.location = (0.009552, 2297.0, 29.81)
ob_cube_045.scale = (30.08, 41.37, 0.5)
ob_cube_045.lineart.crease_threshold = 0.0
_m = ob_cube_045.modifiers.new('Auto Smooth', 'NODES')
_m.node_group = ng_auto_smooth
_gi = [s.identifier for s in ng_auto_smooth.interface.items_tree if s.item_type == 'SOCKET' and s.in_out == 'INPUT']
_m[_gi[1]] = 1.396  # Angle
ob_cube_046.location = (-23.8, 3087.0, 29.21)
ob_cube_046.scale = (6.279, 134.2, 0.4846)
ob_cube_046.lineart.crease_threshold = 0.0
ob_cube_047.location = (23.8, 3028.0, 29.21)
ob_cube_047.rotation_euler = (0.0, -0.0, 3.142)
ob_cube_047.scale = (6.279, 134.2, 0.4846)
ob_cube_047.lineart.crease_threshold = 0.0
ob_cube_048.location = (0.0, 3859.0, 45.34)
ob_cube_048.scale = (2.857, 358.2, 0.03716)
ob_cube_048.lineart.crease_threshold = 0.0
ob_cube_049.location = (19.0, 3859.0, 45.34)
ob_cube_049.scale = (2.857, 358.2, 0.03716)
ob_cube_049.lineart.crease_threshold = 0.0
ob_cube_050.location = (-19.0, 3859.0, 45.34)
ob_cube_050.scale = (2.857, 358.2, 0.03716)
ob_cube_050.lineart.crease_threshold = 0.0
ob_cube_028.location = (340.0, 2132.0, 0.0)
ob_cube_028.rotation_euler = (0.0, -0.0, 3.142)
ob_cube_028.scale = (30.0, 162.5, 0.5)
ob_cube_028.lineart.crease_threshold = 0.0
ob_cube_051.location = (372.0, 2023.0, 107.6)
ob_cube_051.rotation_euler = (-3.142, 1.571, 0.0)
ob_cube_051.scale = (120.0, 45.0, 0.5)
ob_cube_051.lineart.crease_threshold = 0.0
ob_cube_052.location = (122.5, 2290.0, 0.0)
ob_cube_052.rotation_euler = (0.0, -0.0, 1.571)
ob_cube_052.scale = (30.0, 162.5, 0.5)
ob_cube_052.lineart.crease_threshold = 0.0
ob_cube_053.location = (307.9, 2023.0, 107.6)
ob_cube_053.rotation_euler = (-3.142, 1.571, 0.0)
ob_cube_053.scale = (120.0, 19.39, 0.5)
ob_cube_053.lineart.crease_threshold = 0.0
ob_cube_029.location = (129.3, 2258.0, 107.6)
ob_cube_029.rotation_euler = (-1.571, 1.571, 0.0)
ob_cube_029.scale = (120.0, 45.0, 0.5)
ob_cube_029.lineart.crease_threshold = 0.0
ob_cube_030.location = (193.3, 2322.0, 107.6)
ob_cube_030.rotation_euler = (-1.571, 1.571, 0.0)
ob_cube_030.scale = (120.0, 45.0, 0.5)
ob_cube_030.lineart.crease_threshold = 0.0
ob_cube_054.location = (-22.97, 1113.0, 56.95)
ob_cube_054.rotation_euler = (1.571, -0.0, 0.0)
ob_cube_054.scale = (7.033, 7.033, 7.033)
ob_cube_054.lineart.crease_threshold = 0.0
ob_cube_055.location = (362.9, 1067.0, 56.95)
ob_cube_055.rotation_euler = (1.571, -0.0, 3.142)
ob_cube_055.scale = (7.033, 7.033, 7.033)
ob_cube_055.lineart.crease_threshold = 0.0
ob_cube_056.location = (362.9, 1513.0, 56.95)
ob_cube_056.rotation_euler = (1.571, 0.0, 4.712)
ob_cube_056.scale = (7.033, 7.033, 7.033)
ob_cube_056.lineart.crease_threshold = 0.0
ob_cube_057.location = (-342.9, 1467.0, 56.95)
ob_cube_057.rotation_euler = (1.571, -0.0, 7.854)
ob_cube_057.scale = (7.033, 7.033, 7.033)
ob_cube_057.lineart.crease_threshold = 0.0
ob_cube_058.location = (-343.0, 1913.0, 56.95)
ob_cube_058.rotation_euler = (1.571, -0.0, 6.283)
ob_cube_058.scale = (7.033, 7.033, 7.033)
ob_cube_058.lineart.crease_threshold = 0.0
ob_cube_059.location = (362.9, 1867.0, 56.95)
ob_cube_059.rotation_euler = (1.571, -0.0, 3.142)
ob_cube_059.scale = (7.033, 7.033, 7.033)
ob_cube_059.lineart.crease_threshold = 0.0
ob_cube_060.location = (362.9, 2313.0, 56.95)
ob_cube_060.rotation_euler = (1.571, 0.0, 4.712)
ob_cube_060.scale = (7.033, 7.033, 7.033)
ob_cube_060.lineart.crease_threshold = 0.0
ob_cube_061.location = (-22.9, 2267.0, 56.95)
ob_cube_061.rotation_euler = (1.571, -0.0, 7.854)
ob_cube_061.scale = (7.033, 7.033, 7.033)
ob_cube_061.lineart.crease_threshold = 0.0

# ---- collection membership
col_collection.objects.link(ob_cube)
col_collection.objects.link(ob_cube_001)
col_collection.objects.link(ob_cube_002)
col_collection.objects.link(ob_cube_003)
col_collection.objects.link(ob_cube_004)
col_collection.objects.link(ob_cube_005)
col_collection.objects.link(ob_cube_006)
col_collection.objects.link(ob_cube_007)
col_collection.objects.link(ob_cube_008)
col_collection.objects.link(ob_cube_009)
col_collection.objects.link(ob_cube_010)
col_collection.objects.link(ob_cube_011)
col_collection.objects.link(ob_cube_012)
col_collection.objects.link(ob_cube_013)
col_collection.objects.link(ob_cube_014)
col_collection.objects.link(ob_cube_015)
col_collection.objects.link(ob_cube_016)
col_collection.objects.link(ob_cube_017)
col_collection.objects.link(ob_cube_018)
col_collection.objects.link(ob_cube_019)
col_collection.objects.link(ob_cube_020)
col_collection.objects.link(ob_cube_021)
col_collection.objects.link(ob_cube_022)
col_collection.objects.link(ob_cube_023)
col_collection.objects.link(ob_cube_024)
col_collection.objects.link(ob_cube_025)
col_collection.objects.link(ob_cube_026)
col_collection.objects.link(ob_cube_027)
col_collection.objects.link(ob_cube_031)
col_collection.objects.link(ob_cube_032)
col_collection.objects.link(ob_cube_033)
col_collection.objects.link(ob_cube_034)
col_collection.objects.link(ob_cube_035)
col_collection.objects.link(ob_cube_036)
col_collection.objects.link(ob_cube_038)
col_collection.objects.link(ob_cube_039)
col_collection.objects.link(ob_cube_040)
col_collection.objects.link(ob_cube_041)
col_collection.objects.link(ob_cube_042)
col_collection.objects.link(ob_cube_043)
col_collection.objects.link(ob_cube_044)
col_collection.objects.link(ob_cube_037)
col_collection.objects.link(ob_cube_045)
col_collection.objects.link(ob_cube_046)
col_collection.objects.link(ob_cube_047)
col_collection.objects.link(ob_cube_048)
col_collection.objects.link(ob_cube_049)
col_collection.objects.link(ob_cube_050)
col_collection.objects.link(ob_cube_028)
col_collection.objects.link(ob_cube_051)
col_collection.objects.link(ob_cube_052)
col_collection.objects.link(ob_cube_053)
col_collection.objects.link(ob_cube_029)
col_collection.objects.link(ob_cube_030)
col_collection.objects.link(ob_cube_054)
col_collection.objects.link(ob_cube_055)
col_collection.objects.link(ob_cube_056)
col_collection.objects.link(ob_cube_057)
col_collection.objects.link(ob_cube_058)
col_collection.objects.link(ob_cube_059)
col_collection.objects.link(ob_cube_060)
col_collection.objects.link(ob_cube_061)

# ---- scene / render settings (as saved in the file)
scene.frame_start = 1; scene.frame_end = 250; scene.frame_set(1)
scene.render.engine = 'BLENDER_EEVEE_NEXT'
scene.cycles.use_denoising = False
scene.cycles.samples = 128
scene.cycles.sampling_pattern = 'TABULATED_SOBOL'
scene.cycles.use_adaptive_sampling = False
scene.cycles.use_light_tree = False
scene.view_settings.view_transform = 'Filmic'
bpy.context.view_layer.update()

# ---- added for rendering (the .blend has no active camera and no usable light): camera, sun
cam_auto = bpy.data.cameras.new('AutoCamera')
cam_auto.lens = 50.0
cam_auto.sensor_width = 36.0
cam_auto.clip_end = 81490.0
ob_auto_camera = bpy.data.objects.new('AutoCamera', cam_auto)
scene.collection.objects.link(ob_auto_camera)
ob_auto_camera.location = (4653.29, -3443.95, 3822.4)
ob_auto_camera.rotation_euler = (1.09748, -7.21219e-08, 0.694738)
scene.camera = ob_auto_camera
light_auto_sun = bpy.data.lights.new('AutoSun', 'SUN')
light_auto_sun.energy = 3.0
light_auto_sun.angle = 0.0523599
ob_auto_sun = bpy.data.objects.new('AutoSun', light_auto_sun)
scene.collection.objects.link(ob_auto_sun)
ob_auto_sun.rotation_euler = (0.872665, 0.174533, 0.523599)
bpy.context.view_layer.update()
